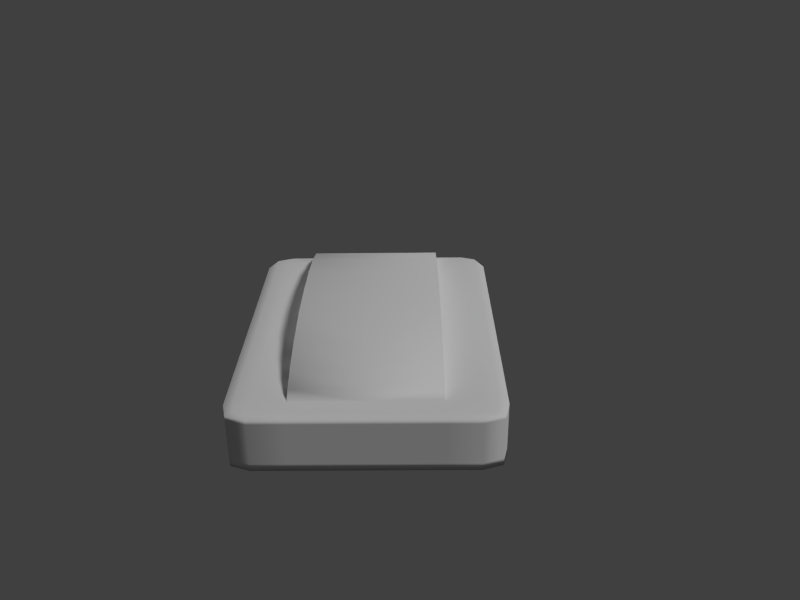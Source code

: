 # Source: car.blend  (saved by Blender 2.70.0; exported with 4.5.12 LTS)
import bpy
from mathutils import Matrix  # noqa: F401  (used for matrix-valued properties, if any)

bpy.ops.wm.read_factory_settings(use_empty=True)
scene = bpy.context.scene
scene.name = 'Scene'

# ---- collections
col_collection_1 = bpy.data.collections.new('Collection 1'); scene.collection.children.link(col_collection_1)
col_collection_2 = bpy.data.collections.new('Collection 2'); scene.collection.children.link(col_collection_2)
col_collection_3 = bpy.data.collections.new('Collection 3'); scene.collection.children.link(col_collection_3)
col_collection_3.hide_render = True
col_collection_3.hide_viewport = True

# ---- materials (node trees are filled in below, after node groups)
mat_material = bpy.data.materials.new('Material')
mat_material.alpha_threshold = 0.0
mat_material.use_transparent_shadow = False
mat_material.preview_render_type = 'FLAT'
mat_material.specular_color = (0.3672, 0.3637, 0.3672)
mat_material.roughness = 0.5
mat_material.specular_intensity = 0.206

# ---- material node trees

# ---- world
world_world = bpy.data.worlds.new('World'); scene.world = world_world
world_world.color = (0.05088, 0.05088, 0.05088)
world_world.use_sun_shadow = False
world_world.sun_shadow_jitter_overblur = 0.0
world_world.cycles.sampling_method = 'MANUAL'
world_world.cycles.sample_map_resolution = 256

# ---- cameras
cam_camera = bpy.data.cameras.new('Camera')
cam_camera.clip_end = 100.0
cam_camera.lens = 35.0
cam_camera.sensor_width = 32.0
cam_camera.sensor_height = 18.0
cam_camera.ortho_scale = 7.314
cam_camera.dof.focus_distance = 0.0
cam_camera.dof.aperture_fstop = 128.0

# ---- lights
light_lamp_002 = bpy.data.lights.new('Lamp.002', 'SUN')
light_lamp_002.transmission_factor = 0.0
light_lamp_002.cutoff_distance = 30.0
light_lamp_002.angle = 0.1993
light_lamp_002.energy = 1.0
light_lamp_002.shadow_buffer_clip_start = 1.001
light_lamp_002.shadow_soft_size = 0.1
light_lamp_002.shadow_cascade_max_distance = 1000.0
light_lamp_002.cycles.use_multiple_importance_sampling = False
light_lamp_001 = bpy.data.lights.new('Lamp.001', 'POINT')
light_lamp_001.transmission_factor = 0.0
light_lamp_001.cutoff_distance = 30.0
light_lamp_001.energy = 100.0
light_lamp_001.shadow_buffer_clip_start = 1.001
light_lamp_001.shadow_soft_size = 0.1
light_lamp_001.shadow_maximum_resolution = 0.006
light_lamp_001.use_absolute_resolution = True
light_lamp_001.cycles.use_multiple_importance_sampling = False
light_lamp = bpy.data.lights.new('Lamp', 'SUN')
light_lamp.transmission_factor = 0.0
light_lamp.cutoff_distance = 30.0
light_lamp.angle = 0.1993
light_lamp.energy = 0.44
light_lamp.shadow_buffer_clip_start = 1.001
light_lamp.shadow_soft_size = 0.1
light_lamp.shadow_cascade_max_distance = 1000.0
light_lamp.cycles.use_multiple_importance_sampling = False

# ---- meshes
me_cube_006 = bpy.data.meshes.new('Cube.006')
me_cube_006.from_pydata([(-0.8136, 0.9524, -1.0), (-1.0, 0.8799, -1.0), (-0.9264, 0.9262, -1.0), (-1.0, -0.8805, -1.0), (-0.8136, -1.0, -1.0), (-0.965, -0.965, -1.0), (-1.0, 0.5108, 0.8805), (-0.8136, 0.5977, 1.0), (-0.9264, 0.5787, 0.9739), (-0.8136, -0.8805, 1.0), (-0.8136, -1.0, 0.8805), (-1.0, -0.8805, 0.8805), (-0.8136, -0.965, 0.965), (-0.9148, -0.9534, 0.9534), (-0.965, -0.965, 0.8805), (-0.9264, -0.8805, 0.9739), (-0.8136, 0.973, -0.7299), (-1.0, 0.8544, -0.7448), (-0.9264, 0.9471, -0.7332), (-1.0, 0.7482, -0.04118), (-0.8136, 0.8658, -0.02001), (-0.9264, 0.8402, -0.02463), (-1.0, 0.6422, 0.4655), (-0.8136, 0.758, 0.4957), (-0.9264, 0.7327, 0.4891), (-0.8136, 0.6672, 0.7855), (-1.0, 0.5533, 0.7492), (-0.9264, 0.6423, 0.7776), (-0.5528, -0.8805, 1.0), (-0.5528, 0.6672, 0.7855), (-0.5528, 0.758, 0.4957), (-0.5528, 0.5977, 1.0), (-0.5528, 0.8658, -0.02), (-0.4068, -0.8805, 1.0), (-0.5528, -0.5747, 1.785), (-0.5528, -0.7378, 1.502), (-0.5528, -0.8339, 1.232), (-0.5528, -0.3534, 2.03), (-0.5528, -0.1292, 2.082), (-0.5528, 0.1213, 2.017), (-0.5528, 0.3309, 1.85), (-0.5528, 0.5057, 1.554), (-0.5528, 0.6454, 1.077), (-0.5528, 0.727, 0.6781), (-0.5528, 0.8559, 0.03638), (-1.0, -0.8805, -0.02944), (-0.8136, -1.0, -0.02944), (-0.965, -0.965, 0.7492), (-0.8136, -1.0, 0.7492), (-1.0, -0.8805, 0.7492), (-0.965, -0.965, 0.4655), (-1.0, -0.8805, 0.4655), (-0.8136, -1.0, 0.4655), (-0.965, -0.965, -0.7448), (-1.0, -0.8805, -0.7448), (-0.8136, -1.0, -0.7448), (-0.965, -0.965, -0.02944), (-0.5537, -0.965, 0.965), (-0.9264, -0.8339, 0.9739), (-0.5528, -0.8339, 1.0), (-0.8136, -0.8339, 1.0), (-1.0, -0.8339, 0.8805), (-1.0, -0.8339, -0.7448), (-1.0, -0.8339, 0.4655), (-1.0, -0.8339, -0.02978), (-1.0, -0.8339, -1.0), (-1.0, -0.8339, 0.7492), (-0.8136, -0.7378, 1.0), (-1.0, -0.7378, -0.7448), (-0.9264, -0.7378, 0.9739), (-1.0, -0.7378, -1.0), (-0.5528, -0.7378, 1.0), (-1.0, -0.7378, -0.03047), (-1.0, -0.7378, 0.4655), (-1.0, -0.7378, 0.8805), (-1.0, -0.7378, 0.7492), (-0.8136, -0.5747, 1.0), (-1.0, -0.5747, -0.7448), (-0.9264, -0.5747, 0.9739), (-1.0, -0.5747, -1.0), (-0.5528, -0.5747, 1.0), (-1.0, -0.5747, -0.03165), (-1.0, -0.5747, 0.4655), (-1.0, -0.5747, 0.8805), (-1.0, -0.5747, 0.7492), (-0.8136, -0.3534, 1.0), (-1.0, -0.3534, -0.7448), (-0.9264, -0.3534, 0.9739), (-1.0, -0.3534, -1.0), (-0.5528, -0.3534, 1.0), (-1.0, -0.3534, -0.03324), (-1.0, -0.3534, 0.4655), (-1.0, -0.3534, 0.8805), (-1.0, -0.3534, 0.7492), (-0.8136, -0.1292, 1.0), (-1.0, -0.1292, -0.7448), (-0.9264, -0.1292, 0.9739), (-1.0, -0.1292, -1.0), (-0.5528, -0.1292, 1.0), (-1.0, -0.1292, -0.03486), (-1.0, -0.1292, 0.4655), (-1.0, -0.1292, 0.8805), (-1.0, -0.1292, 0.7492), (-0.8136, 0.1213, 1.0), (-1.0, 0.1213, -0.7448), (-0.9264, 0.1213, 0.9739), (-1.0, 0.1213, -1.0), (-0.5528, 0.1213, 1.0), (-1.0, 0.1213, -0.03666), (-1.0, 0.1213, 0.4655), (-1.0, 0.1213, 0.8805), (-1.0, 0.1213, 0.7492), (-0.8136, 0.3309, 1.0), (-1.0, 0.3309, -0.7448), (-0.9264, 0.3309, 0.9739), (-1.0, 0.3309, -1.0), (-0.5528, 0.3309, 1.0), (-1.0, 0.3309, -0.03817), (-1.0, 0.3309, 0.4655), (-1.0, 0.3309, 0.8805), (-1.0, 0.3309, 0.7492), (-0.8136, 0.5057, 1.0), (-1.0, 0.5057, -0.7448), (-0.9264, 0.5057, 0.9739), (-1.0, 0.5057, -1.0), (-0.5528, 0.5057, 1.0), (-1.0, 0.5057, -0.03943), (-1.0, 0.5057, 0.4655), (-1.0, 0.5057, 0.8805), (-1.0, 0.5057, 0.7492), (-0.5528, 0.6454, 0.8526), (-0.5528, 0.727, 0.5947), (-0.5528, 0.758, 0.5237), (-0.5528, 0.8559, 0.02768), (-0.8136, 0.8563, 0.02552), (-0.9264, 0.8297, 0.02552), (-1.0, 0.5057, 0.02552), (-1.0, 0.7342, 0.02552), (-1.0, 0.3309, 0.02552), (-1.0, 0.1213, 0.02552), (-1.0, -0.5747, 0.02552), (-1.0, -0.1292, 0.02552), (-1.0, -0.3534, 0.02552), (-1.0, -0.8805, 0.02551), (-1.0, -0.7378, 0.02551), (-1.0, -0.8339, 0.02551), (-0.965, -0.965, 0.02551), (-0.8136, -1.0, 0.02551), (-0.5528, 0.6672, 0.9708), (-0.5528, 0.5977, 1.24), (-0.5528, 0.6676, 0.9688), (-0.5528, 0.5994, 1.234), (-0.5528, 0.9524, -1.0), (-0.5528, 0.973, -0.7299), (-0.5537, -1.0, 0.0265), (-0.5537, -1.0, -0.03913), (-0.5537, -1.0, -0.7448), (-0.5537, -1.0, 0.7492), (-0.5537, -1.0, 0.8805), (-0.5537, -1.0, 0.4655), (-0.5537, -1.0, -1.0), (-0.8136, 0.6457, 0.8519), (-0.9264, 0.7003, 0.5927), (-1.0, 0.6118, 0.5625), (-0.8136, 0.7243, 0.6034), (0.8136, 0.9524, -1.0), (1.0, 0.8799, -1.0), (0.9264, 0.9262, -1.0), (1.0, -0.8805, -1.0), (0.8136, -1.0, -1.0), (0.965, -0.965, -1.0), (1.0, 0.5108, 0.8805), (0.8136, 0.5977, 1.0), (0.9264, 0.5787, 0.9739), (0.8136, -0.8805, 1.0), (0.8136, -1.0, 0.8805), (1.0, -0.8805, 0.8805), (0.8136, -0.965, 0.965), (0.9148, -0.9534, 0.9534), (0.965, -0.965, 0.8805), (0.9264, -0.8805, 0.9739), (0.8136, 0.973, -0.7299), (1.0, 0.8544, -0.7448), (0.9264, 0.9471, -0.7332), (1.0, 0.7482, -0.04118), (0.8136, 0.8658, -0.02001), (0.9264, 0.8402, -0.02463), (1.0, 0.6422, 0.4655), (0.8136, 0.758, 0.4957), (0.9264, 0.7327, 0.4891), (0.8136, 0.6672, 0.7855), (1.0, 0.5533, 0.7492), (0.9264, 0.6423, 0.7776), (0.5528, -0.8805, 1.0), (0.5528, 0.6672, 0.7855), (0.5528, 0.758, 0.4957), (0.5528, 0.5977, 1.0), (0.5528, 0.8658, -0.02), (0.4068, -0.8805, 1.0), (0.5528, -0.5747, 1.785), (0.5528, -0.7378, 1.502), (0.5528, -0.8339, 1.232), (0.5528, -0.3534, 2.03), (0.5528, -0.1292, 2.082), (0.5528, 0.1213, 2.017), (0.5528, 0.3309, 1.85), (0.5528, 0.5057, 1.554), (0.5528, 0.6454, 1.077), (0.5528, 0.727, 0.6781), (0.5528, 0.8559, 0.03638), (1.0, -0.8805, -0.02944), (0.8136, -1.0, -0.02944), (0.965, -0.965, 0.7492), (0.8136, -1.0, 0.7492), (1.0, -0.8805, 0.7492), (0.965, -0.965, 0.4655), (1.0, -0.8805, 0.4655), (0.8136, -1.0, 0.4655), (0.965, -0.965, -0.7448), (1.0, -0.8805, -0.7448), (0.8136, -1.0, -0.7448), (0.965, -0.965, -0.02944), (0.5537, -0.965, 0.965), (0.9264, -0.8339, 0.9739), (0.5528, -0.8339, 1.0), (0.8136, -0.8339, 1.0), (1.0, -0.8339, 0.8805), (1.0, -0.8339, -0.7448), (1.0, -0.8339, 0.4655), (1.0, -0.8339, -0.02978), (1.0, -0.8339, -1.0), (1.0, -0.8339, 0.7492), (0.8136, -0.7378, 1.0), (1.0, -0.7378, -0.7448), (0.9264, -0.7378, 0.9739), (1.0, -0.7378, -1.0), (0.5528, -0.7378, 1.0), (1.0, -0.7378, -0.03047), (1.0, -0.7378, 0.4655), (1.0, -0.7378, 0.8805), (1.0, -0.7378, 0.7492), (0.8136, -0.5747, 1.0), (1.0, -0.5747, -0.7448), (0.9264, -0.5747, 0.9739), (1.0, -0.5747, -1.0), (0.5528, -0.5747, 1.0), (1.0, -0.5747, -0.03165), (1.0, -0.5747, 0.4655), (1.0, -0.5747, 0.8805), (1.0, -0.5747, 0.7492), (0.8136, -0.3534, 1.0), (1.0, -0.3534, -0.7448), (0.9264, -0.3534, 0.9739), (1.0, -0.3534, -1.0), (0.5528, -0.3534, 1.0), (1.0, -0.3534, -0.03324), (1.0, -0.3534, 0.4655), (1.0, -0.3534, 0.8805), (1.0, -0.3534, 0.7492), (0.8136, -0.1292, 1.0), (1.0, -0.1292, -0.7448), (0.9264, -0.1292, 0.9739), (1.0, -0.1292, -1.0), (0.5528, -0.1292, 1.0), (1.0, -0.1292, -0.03486), (1.0, -0.1292, 0.4655), (1.0, -0.1292, 0.8805), (1.0, -0.1292, 0.7492), (0.8136, 0.1213, 1.0), (1.0, 0.1213, -0.7448), (0.9264, 0.1213, 0.9739), (1.0, 0.1213, -1.0), (0.5528, 0.1213, 1.0), (1.0, 0.1213, -0.03666), (1.0, 0.1213, 0.4655), (1.0, 0.1213, 0.8805), (1.0, 0.1213, 0.7492), (0.8136, 0.3309, 1.0), (1.0, 0.3309, -0.7448), (0.9264, 0.3309, 0.9739), (1.0, 0.3309, -1.0), (0.5528, 0.3309, 1.0), (1.0, 0.3309, -0.03817), (1.0, 0.3309, 0.4655), (1.0, 0.3309, 0.8805), (1.0, 0.3309, 0.7492), (0.8136, 0.5057, 1.0), (1.0, 0.5057, -0.7448), (0.9264, 0.5057, 0.9739), (1.0, 0.5057, -1.0), (0.5528, 0.5057, 1.0), (1.0, 0.5057, -0.03943), (1.0, 0.5057, 0.4655), (1.0, 0.5057, 0.8805), (1.0, 0.5057, 0.7492), (0.5528, 0.6454, 0.8526), (0.5528, 0.727, 0.5947), (0.5528, 0.758, 0.5237), (0.5528, 0.8559, 0.02768), (0.8136, 0.8563, 0.02552), (0.9264, 0.8297, 0.02552), (1.0, 0.5057, 0.02552), (1.0, 0.7342, 0.02552), (1.0, 0.3309, 0.02552), (1.0, 0.1213, 0.02552), (1.0, -0.5747, 0.02552), (1.0, -0.1292, 0.02552), (1.0, -0.3534, 0.02552), (1.0, -0.8805, 0.02551), (1.0, -0.7378, 0.02551), (1.0, -0.8339, 0.02551), (0.965, -0.965, 0.02551), (0.8136, -1.0, 0.02551), (0.5528, 0.6672, 0.9708), (0.5528, 0.5977, 1.24), (0.5528, 0.6676, 0.9688), (0.5528, 0.5994, 1.234), (0.5528, 0.9524, -1.0), (0.5528, 0.973, -0.7299), (0.0, 0.9524, -1.0), (0.0, -1.0, -1.0), (0.0, 0.973, -0.7299), (0.0, 0.8658, -0.02), (0.0, -1.0, 0.8805), (0.0, -0.8805, 1.0), (0.0, -0.965, 0.965), (0.0, -0.8805, 1.0), (0.0, -0.5747, 1.785), (0.0, -0.7378, 1.502), (0.0, -0.8339, 1.232), (0.0, -0.3534, 2.03), (0.0, -0.1292, 2.082), (0.0, 0.1213, 2.017), (0.0, 0.3309, 1.85), (0.0, 0.5057, 1.554), (0.0, 0.6454, 1.077), (0.0, 0.727, 0.6781), (0.0, 0.8559, 0.03638), (0.0, -1.0, -0.05976), (0.0, -1.0, 0.7492), (0.0, -1.0, 0.4655), (0.0, -1.0, -0.7448), (0.0, -1.0, 0.02861), (0.0, 0.758, 0.5239), (0.0, 0.6676, 0.9688), (0.0, 0.5994, 1.234), (0.5537, -1.0, 0.0265), (0.5537, -1.0, -0.03913), (0.5537, -1.0, -0.7448), (0.5537, -1.0, 0.7492), (0.5537, -1.0, 0.8805), (0.5537, -1.0, 0.4655), (0.5537, -1.0, -1.0), (0.8136, 0.6457, 0.8519), (0.9264, 0.7003, 0.5927), (1.0, 0.6118, 0.5625), (0.8136, 0.7243, 0.6034), (-0.8578, -0.9055, 0.9695), (0.8578, -0.9055, 0.9695), (-0.5528, -0.8805, 0.03726), (-0.4068, -0.8805, 0.03726), (0.5528, -0.8805, 0.03726), (0.4068, -0.8805, 0.03726), (6.026e-15, -0.8805, 0.03726)], [(326, 324)], [(4, 160, 156, 55), (153, 321, 319, 152), (32, 322, 321, 153), (161, 130, 29, 25), (1, 124, 122, 17), (134, 133, 32, 20), (7, 121, 125, 31), (164, 131, 30, 23), (9, 15, 357, 12), (10, 12, 13, 14), (11, 14, 13, 15), (25, 27, 8, 161), (27, 26, 6, 8), (3, 5, 53, 54), (5, 4, 55, 53), (7, 8, 123, 121), (8, 6, 128, 123), (158, 57, 12, 10), (57, 28, 9, 12), (17, 18, 2, 1), (18, 16, 0, 2), (19, 21, 18, 17), (21, 20, 16, 18), (137, 135, 21, 19), (135, 134, 20, 21), (163, 162, 24, 22), (162, 164, 23, 24), (0, 152, 319, 320, 160, 4, 5, 3, 65, 70, 79, 88, 97, 106, 115, 124, 1, 2), (328, 327, 34, 35), (329, 328, 35, 36), (324, 329, 36, 28), (327, 330, 37, 34), (330, 331, 38, 37), (331, 332, 39, 38), (332, 333, 40, 39), (333, 334, 41, 40), (334, 345, 151, 149, 41), (335, 344, 150, 148, 42), (336, 343, 132, 43), (337, 322, 32, 44), (131, 43, 132, 30), (19, 126, 136, 137), (55, 156, 155, 46), (49, 47, 14, 11), (26, 129, 128, 6), (47, 48, 10, 14), (51, 50, 47, 49), (22, 127, 163), (50, 52, 48, 47), (54, 53, 56, 45), (52, 159, 157, 48), (17, 122, 126, 19), (45, 56, 146, 143), (48, 157, 158, 10), (46, 155, 154, 147), (53, 55, 46, 56), (56, 46, 147, 146), (325, 324, 28, 57), (60, 58, 15, 9), (58, 61, 11, 15), (59, 28, 36), (60, 9, 28, 59), (63, 51, 49, 66), (66, 49, 11, 61), (62, 54, 45, 64), (64, 45, 143, 145), (65, 3, 54, 62), (73, 63, 66, 75), (75, 66, 61, 74), (68, 62, 64, 72), (69, 74, 61, 58), (71, 59, 36, 35), (67, 60, 59, 71), (67, 69, 58, 60), (72, 64, 145, 144), (70, 65, 62, 68), (82, 73, 75, 84), (84, 75, 74, 83), (77, 68, 72, 81), (78, 83, 74, 69), (80, 71, 35, 34), (76, 67, 71, 80), (76, 78, 69, 67), (81, 72, 144, 140), (79, 70, 68, 77), (91, 82, 84, 93), (93, 84, 83, 92), (86, 77, 81, 90), (87, 92, 83, 78), (89, 80, 34, 37), (85, 76, 80, 89), (85, 87, 78, 76), (90, 81, 140, 142), (88, 79, 77, 86), (100, 91, 93, 102), (102, 93, 92, 101), (95, 86, 90, 99), (96, 101, 92, 87), (98, 89, 37, 38), (94, 85, 89, 98), (94, 96, 87, 85), (99, 90, 142, 141), (97, 88, 86, 95), (109, 100, 102, 111), (111, 102, 101, 110), (104, 95, 99, 108), (105, 110, 101, 96), (107, 98, 38, 39), (103, 94, 98, 107), (103, 105, 96, 94), (108, 99, 141, 139), (106, 97, 95, 104), (118, 109, 111, 120), (120, 111, 110, 119), (113, 104, 108, 117), (114, 119, 110, 105), (116, 107, 39, 40), (112, 103, 107, 116), (112, 114, 105, 103), (117, 108, 139, 138), (115, 106, 104, 113), (127, 118, 120, 129), (129, 120, 119, 128), (122, 113, 117, 126), (123, 128, 119, 114), (125, 116, 40, 41), (121, 112, 116, 125), (121, 123, 114, 112), (126, 117, 138, 136), (124, 115, 113, 122), (31, 125, 41, 149), (130, 42, 148, 29), (133, 44, 32), (30, 132, 44, 133), (24, 23, 134, 135), (23, 30, 133, 134), (22, 24, 135, 137), (137, 136, 127, 22), (138, 139, 109, 118), (136, 138, 118, 127), (142, 140, 82, 91), (139, 141, 100, 109), (141, 142, 91, 100), (144, 145, 63, 73), (145, 143, 51, 63), (140, 144, 73, 82), (143, 146, 50, 51), (146, 147, 52, 50), (147, 154, 159, 52), (29, 148, 150, 43, 131), (130, 31, 149, 151, 42), (343, 337, 44, 132), (344, 336, 43, 150), (345, 335, 42, 151), (20, 32, 153, 16), (16, 153, 152, 0), (323, 325, 57, 158), (156, 341, 338, 155), (154, 342, 340, 159), (157, 339, 323, 158), (159, 340, 339, 157), (155, 338, 342, 154), (160, 320, 341, 156), (161, 8, 7), (7, 31, 130, 161), (26, 27, 162, 163), (27, 25, 164, 162), (127, 129, 26, 163), (25, 29, 131, 164), (169, 220, 348, 352), (318, 317, 319, 321), (197, 318, 321, 322), (353, 190, 194, 295), (166, 182, 287, 289), (299, 185, 197, 298), (172, 196, 290, 286), (356, 188, 195, 296), (174, 177, 358, 180), (175, 179, 178, 177), (176, 180, 178, 179), (190, 353, 173, 192), (192, 173, 171, 191), (168, 219, 218, 170), (170, 218, 220, 169), (172, 286, 288, 173), (173, 288, 293, 171), (350, 175, 177, 222), (222, 177, 174, 193), (182, 166, 167, 183), (183, 167, 165, 181), (184, 182, 183, 186), (186, 183, 181, 185), (302, 184, 186, 300), (300, 186, 185, 299), (355, 187, 189, 354), (354, 189, 188, 356), (165, 167, 166, 289, 280, 271, 262, 253, 244, 235, 230, 168, 170, 169, 352, 320, 319, 317), (328, 200, 199, 327), (329, 201, 200, 328), (324, 193, 201, 329), (327, 199, 202, 330), (330, 202, 203, 331), (331, 203, 204, 332), (332, 204, 205, 333), (333, 205, 206, 334), (334, 206, 314, 316, 345), (335, 207, 313, 315, 344), (336, 208, 297, 343), (337, 209, 197, 322), (296, 195, 297, 208), (184, 302, 301, 291), (220, 211, 347, 348), (214, 176, 179, 212), (191, 171, 293, 294), (212, 179, 175, 213), (216, 214, 212, 215), (187, 355, 292), (215, 212, 213, 217), (219, 210, 221, 218), (217, 213, 349, 351), (182, 184, 291, 287), (210, 308, 311, 221), (213, 175, 350, 349), (211, 312, 346, 347), (218, 221, 211, 220), (221, 311, 312, 211), (325, 222, 193, 324), (225, 174, 180, 223), (223, 180, 176, 226), (224, 201, 193), (225, 224, 193, 174), (228, 231, 214, 216), (231, 226, 176, 214), (227, 229, 210, 219), (229, 310, 308, 210), (230, 227, 219, 168), (238, 240, 231, 228), (240, 239, 226, 231), (233, 237, 229, 227), (234, 223, 226, 239), (236, 200, 201, 224), (232, 236, 224, 225), (232, 225, 223, 234), (237, 309, 310, 229), (235, 233, 227, 230), (247, 249, 240, 238), (249, 248, 239, 240), (242, 246, 237, 233), (243, 234, 239, 248), (245, 199, 200, 236), (241, 245, 236, 232), (241, 232, 234, 243), (246, 305, 309, 237), (244, 242, 233, 235), (256, 258, 249, 247), (258, 257, 248, 249), (251, 255, 246, 242), (252, 243, 248, 257), (254, 202, 199, 245), (250, 254, 245, 241), (250, 241, 243, 252), (255, 307, 305, 246), (253, 251, 242, 244), (265, 267, 258, 256), (267, 266, 257, 258), (260, 264, 255, 251), (261, 252, 257, 266), (263, 203, 202, 254), (259, 263, 254, 250), (259, 250, 252, 261), (264, 306, 307, 255), (262, 260, 251, 253), (274, 276, 267, 265), (276, 275, 266, 267), (269, 273, 264, 260), (270, 261, 266, 275), (272, 204, 203, 263), (268, 272, 263, 259), (268, 259, 261, 270), (273, 304, 306, 264), (271, 269, 260, 262), (283, 285, 276, 274), (285, 284, 275, 276), (278, 282, 273, 269), (279, 270, 275, 284), (281, 205, 204, 272), (277, 281, 272, 268), (277, 268, 270, 279), (282, 303, 304, 273), (280, 278, 269, 271), (292, 294, 285, 283), (294, 293, 284, 285), (287, 291, 282, 278), (288, 279, 284, 293), (290, 206, 205, 281), (286, 290, 281, 277), (286, 277, 279, 288), (291, 301, 303, 282), (289, 287, 278, 280), (196, 314, 206, 290), (295, 194, 313, 207), (298, 197, 209), (195, 298, 209, 297), (189, 300, 299, 188), (188, 299, 298, 195), (187, 302, 300, 189), (302, 187, 292, 301), (303, 283, 274, 304), (301, 292, 283, 303), (307, 256, 247, 305), (304, 274, 265, 306), (306, 265, 256, 307), (309, 238, 228, 310), (310, 228, 216, 308), (305, 247, 238, 309), (308, 216, 215, 311), (311, 215, 217, 312), (312, 217, 351, 346), (194, 296, 208, 315, 313), (295, 207, 316, 314, 196), (343, 297, 209, 337), (344, 315, 208, 336), (345, 316, 207, 335), (185, 181, 318, 197), (181, 165, 317, 318), (323, 350, 222, 325), (348, 347, 338, 341), (346, 351, 340, 342), (349, 350, 323, 339), (351, 349, 339, 340), (347, 346, 342, 338), (352, 348, 341, 320), (353, 172, 173), (172, 353, 295, 196), (191, 355, 354, 192), (192, 354, 356, 190), (292, 355, 191, 294), (190, 356, 296, 194), (15, 13, 357), (178, 180, 358), (177, 178, 358), (13, 12, 357), (193, 198, 362, 361), (324, 193, 361, 363), (28, 33, 360, 359), (28, 324, 363, 359), (361, 197, 32, 359), (131, 29, 130, 31, 125, 116, 107, 98, 89, 80, 71, 59, 28, 359, 32, 133, 30), (194, 296, 195, 298, 197, 361, 193, 224, 236, 245, 254, 263, 272, 281, 290, 196, 295)])
me_cube_006.polygons.foreach_set('use_smooth', [1, 1, 1, 1, 1, 1, 1, 1, 1, 1, 1, 1, 1, 1, 1, 1, 1, 1, 1, 1, 1, 1, 1, 1, 1, 1, 1, 1, 1, 1, 1, 1, 1, 1, 1, 1, 1, 1, 1, 1, 1, 1, 1, 1, 1, 1, 1, 1, 1, 1, 1, 1, 1, 1, 1, 1, 1, 1, 1, 1, 1, 1, 1, 1, 1, 1, 1, 1, 1, 1, 1, 1, 1, 1, 1, 1, 1, 1, 1, 1, 1, 1, 1, 1, 1, 1, 1, 1, 1, 1, 1, 1, 1, 1, 1, 1, 1, 1, 1, 1, 1, 1, 1, 1, 1, 1, 1, 1, 1, 1, 1, 1, 1, 1, 1, 1, 1, 1, 1, 1, 1, 1, 1, 1, 1, 1, 1, 1, 1, 1, 1, 1, 1, 1, 1, 1, 1, 1, 1, 1, 1, 1, 1, 1, 1, 1, 1, 1, 1, 1, 1, 1, 1, 1, 1, 1, 1, 1, 1, 1, 1, 1, 1, 1, 1, 1, 1, 1, 1, 1, 1, 1, 1, 1, 1, 1, 1, 1, 1, 1, 1, 1, 1, 1, 1, 1, 1, 1, 1, 1, 1, 1, 1, 1, 1, 1, 1, 1, 1, 1, 1, 1, 1, 1, 1, 1, 1, 1, 1, 1, 1, 1, 1, 1, 1, 1, 1, 1, 1, 1, 1, 1, 1, 1, 1, 1, 1, 1, 1, 1, 1, 1, 1, 1, 1, 1, 1, 1, 1, 1, 1, 1, 1, 1, 1, 1, 1, 1, 1, 1, 1, 1, 1, 1, 1, 1, 1, 1, 1, 1, 1, 1, 1, 1, 1, 1, 1, 1, 1, 1, 1, 1, 1, 1, 1, 1, 1, 1, 1, 1, 1, 1, 1, 1, 1, 1, 1, 1, 1, 1, 1, 1, 1, 1, 1, 1, 1, 1, 1, 1, 1, 1, 1, 1, 1, 1, 1, 1, 1, 1, 1, 1, 1, 1, 1, 1, 1, 1, 1, 1, 1, 1, 1, 1, 1, 1, 1, 1, 1, 1, 1, 1, 1, 1, 1, 1, 1, 1, 1, 1, 1, 1, 0, 1, 0, 1, 0, 0, 0])
_uv = me_cube_006.uv_layers.new(name='UVMap')
_uv.uv.foreach_set('vector', [0.5901, 0.05398, 0.6297, 0.05398, 0.6297, 0.09279, 0.5901, 0.09279, 0.742, 0.2991, 0.8405, 0.3055, 0.844, 0.2567, 0.7442, 0.2504, 0.7322, 0.4263, 0.8312, 0.4336, 0.8405, 0.3055, 0.742, 0.2991, 0.7623, 0.7446, 0.7948, 0.8078, 0.8124, 0.7986, 0.7778, 0.7336, 0.6601, 0.2478, 0.5927, 0.2495, 0.5944, 0.2951, 0.6558, 0.2931, 0.1044, 0.4887, 0.1851, 0.4891, 0.1851, 0.4741, 0.1043, 0.4743, 0.7329, 0.7645, 0.713, 0.7693, 0.7295, 0.8319, 0.7531, 0.8251, 0.1047, 0.6715, 0.1852, 0.6691, 0.1853, 0.637, 0.1049, 0.6368, 0.3521, 0.7828, 0.3514, 0.7514, 0.3431, 0.7695, 0.3273, 0.7823, 0.2809, 0.7354, 0.2846, 0.7479, 0.2966, 0.7424, 0.3006, 0.7327, 0.3119, 0.7347, 0.3006, 0.7327, 0.2966, 0.7424, 0.3042, 0.7488, 0.7778, 0.7336, 0.7558, 0.7076, 0.724, 0.7439, 0.7623, 0.7446, 0.7558, 0.7076, 0.7274, 0.6915, 0.7118, 0.7195, 0.724, 0.7439, 0.3136, 0.4721, 0.3008, 0.4721, 0.3008, 0.5078, 0.3136, 0.5078, 0.3008, 0.4721, 0.2791, 0.4721, 0.2791, 0.5079, 0.3008, 0.5078, 0.7329, 0.7645, 0.724, 0.7439, 0.7097, 0.7447, 0.713, 0.7693, 0.724, 0.7439, 0.7118, 0.7195, 0.7107, 0.7194, 0.7097, 0.7447, 0.3023, 0.8532, 0.3272, 0.8532, 0.3273, 0.7823, 0.3024, 0.7823, 0.3272, 0.8532, 0.3523, 0.8535, 0.3521, 0.7828, 0.3273, 0.7823, 0.6558, 0.2931, 0.6763, 0.2954, 0.6757, 0.2485, 0.6601, 0.2478, 0.6763, 0.2954, 0.6963, 0.2967, 0.6968, 0.2488, 0.6757, 0.2485, 0.6438, 0.4182, 0.6652, 0.4206, 0.6763, 0.2954, 0.6558, 0.2931, 0.6652, 0.4206, 0.6857, 0.4225, 0.6963, 0.2967, 0.6763, 0.2954, 0.7947, 0.5028, 0.8274, 0.5068, 0.8313, 0.4934, 0.7999, 0.4849, 0.06855, 0.4905, 0.1044, 0.4887, 0.1043, 0.4743, 0.06849, 0.4746, 0.7492, 0.6449, 0.779, 0.6587, 0.7906, 0.6308, 0.76, 0.6197, 0.06891, 0.6703, 0.1047, 0.6715, 0.1049, 0.6368, 0.06925, 0.6367, 0.3923, 0.1787, 0.3923, 0.162, 0.3923, 0.1266, 0.2672, 0.1266, 0.2672, 0.1621, 0.2672, 0.1788, 0.2694, 0.1883, 0.2748, 0.1906, 0.2777, 0.1906, 0.2838, 0.1906, 0.2941, 0.1906, 0.3082, 0.1906, 0.3223, 0.1906, 0.3382, 0.1907, 0.3515, 0.1907, 0.3637, 0.1907, 0.3877, 0.1907, 0.3906, 0.1859, 0.07447, 0.09456, 0.07502, 0.1209, 0.1099, 0.128, 0.1214, 0.1067, 0.07383, 0.06347, 0.07447, 0.09456, 0.1214, 0.1067, 0.1378, 0.08148, 0.07314, 0.03019, 0.07383, 0.06347, 0.1378, 0.08148, 0.1582, 0.05323, 0.07502, 0.1209, 0.07545, 0.1416, 0.1033, 0.1444, 0.1099, 0.128, 0.07545, 0.1416, 0.07572, 0.1548, 0.1025, 0.1553, 0.1033, 0.1444, 0.07572, 0.1548, 0.07602, 0.1694, 0.1042, 0.1674, 0.1025, 0.1553, 0.07602, 0.1694, 0.07636, 0.1857, 0.1082, 0.1808, 0.1042, 0.1674, 0.07636, 0.1857, 0.0769, 0.2118, 0.1186, 0.2001, 0.1082, 0.1808, 0.0769, 0.2118, 0.07751, 0.2416, 0.1358, 0.2276, 0.1345, 0.2253, 0.1186, 0.2001, 0.0779, 0.2603, 0.07819, 0.2743, 0.1511, 0.2611, 0.1507, 0.2597, 0.1457, 0.2452, 0.07904, 0.3152, 0.07955, 0.3398, 0.1704, 0.3283, 0.164, 0.3026, 0.08118, 0.4189, 0.08142, 0.4306, 0.1893, 0.4074, 0.185, 0.3946, 0.17, 0.3148, 0.164, 0.3026, 0.1704, 0.3283, 0.1726, 0.3332, 0.7999, 0.4849, 0.7337, 0.4803, 0.7324, 0.498, 0.7947, 0.5028, 0.5901, 0.09279, 0.6297, 0.09279, 0.6297, 0.2001, 0.5901, 0.2016, 0.3134, 0.7168, 0.3008, 0.7163, 0.3006, 0.7327, 0.3119, 0.7347, 0.7274, 0.6915, 0.7155, 0.6897, 0.7107, 0.7194, 0.7118, 0.7195, 0.3008, 0.7163, 0.2795, 0.717, 0.2809, 0.7354, 0.3006, 0.7327, 0.3137, 0.6772, 0.3009, 0.6772, 0.3008, 0.7163, 0.3134, 0.7168, 0.76, 0.6197, 0.7235, 0.6163, 0.7492, 0.6449, 0.3009, 0.6772, 0.2792, 0.6772, 0.2795, 0.717, 0.3008, 0.7163, 0.3136, 0.5078, 0.3008, 0.5078, 0.3009, 0.6079, 0.3137, 0.6079, 0.189, 0.7821, 0.1889, 0.8531, 0.2664, 0.8532, 0.2665, 0.7822, 0.6558, 0.2931, 0.5944, 0.2951, 0.6005, 0.4207, 0.6438, 0.4182, 0.3137, 0.6079, 0.3009, 0.6079, 0.3009, 0.6156, 0.3137, 0.6156, 0.2665, 0.7822, 0.2664, 0.8532, 0.3023, 0.8532, 0.3024, 0.7823, 0.05369, 0.7818, 0.05093, 0.8529, 0.06887, 0.8529, 0.06871, 0.7819, 0.3008, 0.5078, 0.2791, 0.5079, 0.2791, 0.608, 0.3009, 0.6079, 0.3009, 0.6079, 0.2791, 0.608, 0.2791, 0.6156, 0.3009, 0.6156, 0.3271, 0.951, 0.3521, 0.951, 0.3523, 0.8535, 0.3272, 0.8532, 0.3647, 0.7826, 0.3642, 0.7512, 0.3514, 0.7514, 0.3521, 0.7828, 0.3642, 0.7512, 0.3639, 0.7187, 0.3511, 0.7188, 0.3514, 0.7514, 0.1633, 0.05889, 0.1582, 0.05323, 0.1378, 0.08148, 0.3647, 0.7826, 0.3521, 0.7828, 0.3523, 0.8535, 0.3651, 0.8534, 0.3641, 0.6051, 0.3513, 0.605, 0.351, 0.6828, 0.3638, 0.6828, 0.3638, 0.6828, 0.351, 0.6828, 0.3511, 0.7188, 0.3639, 0.7187, 0.355, 0.3062, 0.3467, 0.3066, 0.3529, 0.4345, 0.3612, 0.4341, 0.3659, 0.4692, 0.3531, 0.4691, 0.3529, 0.4842, 0.3657, 0.4844, 0.3528, 0.2606, 0.3445, 0.261, 0.3467, 0.3066, 0.355, 0.3062, 0.3904, 0.6053, 0.3641, 0.6051, 0.3638, 0.6828, 0.39, 0.6828, 0.39, 0.6828, 0.3638, 0.6828, 0.3639, 0.7187, 0.3901, 0.7186, 0.3722, 0.3054, 0.355, 0.3062, 0.3612, 0.4341, 0.3784, 0.4331, 0.3903, 0.7509, 0.3901, 0.7186, 0.3639, 0.7187, 0.3642, 0.7512, 0.1734, 0.07191, 0.1633, 0.05889, 0.1378, 0.08148, 0.1214, 0.1067, 0.3907, 0.7824, 0.3647, 0.7826, 0.3651, 0.8534, 0.3913, 0.8532, 0.3907, 0.7824, 0.3903, 0.7509, 0.3642, 0.7512, 0.3647, 0.7826, 0.3923, 0.4693, 0.3659, 0.4692, 0.3657, 0.4844, 0.3921, 0.4847, 0.37, 0.2597, 0.3528, 0.2606, 0.355, 0.3062, 0.3722, 0.3054, 0.4349, 0.6058, 0.3904, 0.6053, 0.39, 0.6828, 0.4343, 0.6829, 0.4343, 0.6829, 0.39, 0.6828, 0.3901, 0.7186, 0.4344, 0.7184, 0.4014, 0.304, 0.3722, 0.3054, 0.3784, 0.4331, 0.4075, 0.4315, 0.4346, 0.7506, 0.4344, 0.7184, 0.3901, 0.7186, 0.3903, 0.7509, 0.186, 0.09467, 0.1734, 0.07191, 0.1214, 0.1067, 0.1099, 0.128, 0.4349, 0.7819, 0.3907, 0.7824, 0.3913, 0.8532, 0.4358, 0.8528, 0.4349, 0.7819, 0.4346, 0.7506, 0.3903, 0.7509, 0.3907, 0.7824, 0.4371, 0.4697, 0.3923, 0.4693, 0.3921, 0.4847, 0.4369, 0.4854, 0.3992, 0.2583, 0.37, 0.2597, 0.3722, 0.3054, 0.4014, 0.304, 0.4948, 0.6066, 0.4349, 0.6058, 0.4343, 0.6829, 0.494, 0.683, 0.494, 0.683, 0.4343, 0.6829, 0.4344, 0.7184, 0.494, 0.7182, 0.441, 0.3021, 0.4014, 0.304, 0.4075, 0.4315, 0.4471, 0.4293, 0.4942, 0.7501, 0.494, 0.7182, 0.4344, 0.7184, 0.4346, 0.7506, 0.196, 0.1252, 0.186, 0.09467, 0.1099, 0.128, 0.1033, 0.1444, 0.4946, 0.7812, 0.4349, 0.7819, 0.4358, 0.8528, 0.4961, 0.8517, 0.4946, 0.7812, 0.4942, 0.7501, 0.4346, 0.7506, 0.4349, 0.7819, 0.498, 0.4706, 0.4371, 0.4697, 0.4369, 0.4854, 0.4976, 0.4867, 0.4388, 0.2564, 0.3992, 0.2583, 0.4014, 0.304, 0.441, 0.3021, 0.5551, 0.6077, 0.4948, 0.6066, 0.494, 0.683, 0.5537, 0.6833, 0.5537, 0.6833, 0.494, 0.683, 0.494, 0.7182, 0.5536, 0.718, 0.4811, 0.3002, 0.441, 0.3021, 0.4471, 0.4293, 0.4872, 0.4271, 0.5539, 0.7494, 0.5536, 0.718, 0.494, 0.7182, 0.4942, 0.7501, 0.1995, 0.1548, 0.196, 0.1252, 0.1033, 0.1444, 0.1025, 0.1553, 0.5546, 0.78, 0.4946, 0.7812, 0.4961, 0.8517, 0.5572, 0.85, 0.5546, 0.78, 0.5539, 0.7494, 0.4942, 0.7501, 0.4946, 0.7812, 0.5597, 0.472, 0.498, 0.4706, 0.4976, 0.4867, 0.5591, 0.4885, 0.4789, 0.2545, 0.4388, 0.2564, 0.441, 0.3021, 0.4811, 0.3002, 0.6218, 0.6098, 0.5551, 0.6077, 0.5537, 0.6833, 0.619, 0.6841, 0.619, 0.6841, 0.5537, 0.6833, 0.5536, 0.718, 0.6186, 0.7177, 0.5258, 0.2981, 0.4811, 0.3002, 0.4872, 0.4271, 0.5319, 0.4246, 0.619, 0.7481, 0.6186, 0.7177, 0.5536, 0.718, 0.5539, 0.7494, 0.1941, 0.1879, 0.1995, 0.1548, 0.1025, 0.1553, 0.1042, 0.1674, 0.62, 0.7778, 0.5546, 0.78, 0.5572, 0.85, 0.6254, 0.8465, 0.62, 0.7778, 0.619, 0.7481, 0.5539, 0.7494, 0.5546, 0.78, 0.6285, 0.4744, 0.5597, 0.472, 0.5591, 0.4885, 0.6276, 0.4914, 0.5238, 0.2524, 0.4789, 0.2545, 0.4811, 0.3002, 0.5258, 0.2981, 0.6773, 0.6127, 0.6218, 0.6098, 0.619, 0.6841, 0.6721, 0.6857, 0.6721, 0.6857, 0.619, 0.6841, 0.6186, 0.7177, 0.6707, 0.7179, 0.5633, 0.2964, 0.5258, 0.2981, 0.5319, 0.4246, 0.5694, 0.4225, 0.6707, 0.7464, 0.6707, 0.7179, 0.6186, 0.7177, 0.619, 0.7481, 0.1836, 0.2152, 0.1941, 0.1879, 0.1042, 0.1674, 0.1082, 0.1808, 0.6725, 0.7744, 0.62, 0.7778, 0.6254, 0.8465, 0.6824, 0.8407, 0.6725, 0.7744, 0.6707, 0.7464, 0.619, 0.7481, 0.62, 0.7778, 0.6859, 0.4773, 0.6285, 0.4744, 0.6276, 0.4914, 0.6848, 0.4947, 0.5614, 0.2508, 0.5238, 0.2524, 0.5258, 0.2981, 0.5633, 0.2964, 0.7235, 0.6163, 0.6773, 0.6127, 0.6721, 0.6857, 0.7155, 0.6897, 0.7155, 0.6897, 0.6721, 0.6857, 0.6707, 0.7179, 0.7107, 0.7194, 0.5944, 0.2951, 0.5633, 0.2964, 0.5694, 0.4225, 0.6005, 0.4207, 0.7097, 0.7447, 0.7107, 0.7194, 0.6707, 0.7179, 0.6707, 0.7464, 0.1682, 0.2383, 0.1836, 0.2152, 0.1082, 0.1808, 0.1186, 0.2001, 0.713, 0.7693, 0.6725, 0.7744, 0.6824, 0.8407, 0.7295, 0.8319, 0.713, 0.7693, 0.7097, 0.7447, 0.6707, 0.7464, 0.6725, 0.7744, 0.7337, 0.4803, 0.6859, 0.4773, 0.6848, 0.4947, 0.7324, 0.498, 0.5927, 0.2495, 0.5614, 0.2508, 0.5633, 0.2964, 0.5944, 0.2951, 0.1577, 0.2494, 0.1682, 0.2383, 0.1186, 0.2001, 0.1345, 0.2253, 0.1623, 0.2733, 0.1457, 0.2452, 0.1507, 0.2597, 0.1643, 0.2837, 0.1863, 0.3971, 0.185, 0.3946, 0.1893, 0.4074, 0.1726, 0.3332, 0.1704, 0.3283, 0.185, 0.3946, 0.1863, 0.3971, 0.06925, 0.6367, 0.1049, 0.6368, 0.1044, 0.4887, 0.06855, 0.4905, 0.1049, 0.6368, 0.1853, 0.637, 0.1851, 0.4891, 0.1044, 0.4887, 0.76, 0.6197, 0.7906, 0.6308, 0.8274, 0.5068, 0.7947, 0.5028, 0.7947, 0.5028, 0.7324, 0.498, 0.7235, 0.6163, 0.76, 0.6197, 0.6848, 0.4947, 0.6276, 0.4914, 0.6218, 0.6098, 0.6773, 0.6127, 0.7324, 0.498, 0.6848, 0.4947, 0.6773, 0.6127, 0.7235, 0.6163, 0.4976, 0.4867, 0.4369, 0.4854, 0.4349, 0.6058, 0.4948, 0.6066, 0.6276, 0.4914, 0.5591, 0.4885, 0.5551, 0.6077, 0.6218, 0.6098, 0.5591, 0.4885, 0.4976, 0.4867, 0.4948, 0.6066, 0.5551, 0.6077, 0.3921, 0.4847, 0.3657, 0.4844, 0.3641, 0.6051, 0.3904, 0.6053, 0.3657, 0.4844, 0.3529, 0.4842, 0.3513, 0.605, 0.3641, 0.6051, 0.4369, 0.4854, 0.3921, 0.4847, 0.3904, 0.6053, 0.4349, 0.6058, 0.3137, 0.6156, 0.3009, 0.6156, 0.3009, 0.6772, 0.3137, 0.6772, 0.3009, 0.6156, 0.2791, 0.6156, 0.2792, 0.6772, 0.3009, 0.6772, 0.06871, 0.7819, 0.06887, 0.8529, 0.1889, 0.8531, 0.189, 0.7821, 0.1643, 0.2837, 0.1507, 0.2597, 0.1511, 0.2611, 0.164, 0.3026, 0.17, 0.3148, 0.1623, 0.2733, 0.1577, 0.2494, 0.1345, 0.2253, 0.1358, 0.2276, 0.1457, 0.2452, 0.07955, 0.3398, 0.08118, 0.4189, 0.185, 0.3946, 0.1704, 0.3283, 0.07819, 0.2743, 0.07904, 0.3152, 0.164, 0.3026, 0.1511, 0.2611, 0.07751, 0.2416, 0.0779, 0.2603, 0.1457, 0.2452, 0.1358, 0.2276, 0.6857, 0.4225, 0.7322, 0.4263, 0.742, 0.2991, 0.6963, 0.2967, 0.6963, 0.2967, 0.742, 0.2991, 0.7442, 0.2504, 0.6968, 0.2488, 0.3021, 0.951, 0.3271, 0.951, 0.3272, 0.8532, 0.3023, 0.8532, 0.6297, 0.09279, 0.7139, 0.09279, 0.7139, 0.197, 0.6297, 0.2001, 0.06887, 0.8529, 0.06923, 0.9506, 0.1887, 0.9508, 0.1889, 0.8531, 0.2664, 0.8532, 0.2662, 0.9509, 0.3021, 0.951, 0.3023, 0.8532, 0.1889, 0.8531, 0.1887, 0.9508, 0.2662, 0.9509, 0.2664, 0.8532, 0.05093, 0.8529, 0.04507, 0.9506, 0.06923, 0.9506, 0.06887, 0.8529, 0.6297, 0.05398, 0.7139, 0.05398, 0.7139, 0.09279, 0.6297, 0.09279, 0.7623, 0.7446, 0.724, 0.7439, 0.7329, 0.7645, 0.7329, 0.7645, 0.7531, 0.8251, 0.7948, 0.8078, 0.7623, 0.7446, 0.7274, 0.6915, 0.7558, 0.7076, 0.779, 0.6587, 0.7492, 0.6449, 0.06849, 0.7302, 0.1043, 0.7305, 0.1047, 0.6715, 0.06891, 0.6703, 0.7235, 0.6163, 0.7155, 0.6897, 0.7274, 0.6915, 0.7492, 0.6449, 0.1043, 0.7305, 0.1849, 0.7309, 0.1852, 0.6691, 0.1047, 0.6715, 0.8376, 0.05398, 0.8376, 0.09279, 0.798, 0.09279, 0.798, 0.05398, 0.7419, 0.2988, 0.7443, 0.2501, 0.8441, 0.2567, 0.8404, 0.3055, 0.7318, 0.426, 0.7419, 0.2988, 0.8404, 0.3055, 0.8308, 0.4336, 0.7641, 0.7446, 0.7796, 0.7335, 0.8145, 0.7986, 0.7969, 0.8079, 0.6602, 0.2473, 0.6557, 0.2926, 0.5943, 0.2945, 0.5928, 0.2488, 0.1045, 0.4887, 0.1044, 0.4743, 0.1852, 0.474, 0.1852, 0.4891, 0.7347, 0.7646, 0.7551, 0.8253, 0.7314, 0.8322, 0.7147, 0.7695, 0.1048, 0.6715, 0.105, 0.6367, 0.1854, 0.6369, 0.1853, 0.6691, 0.3528, 0.7841, 0.328, 0.7837, 0.3437, 0.7709, 0.352, 0.7526, 0.2809, 0.7357, 0.3006, 0.733, 0.2966, 0.7427, 0.2846, 0.7482, 0.3119, 0.735, 0.3042, 0.7491, 0.2966, 0.7427, 0.3006, 0.733, 0.7796, 0.7335, 0.7641, 0.7446, 0.7257, 0.7439, 0.7575, 0.7075, 0.7575, 0.7075, 0.7257, 0.7439, 0.7134, 0.7196, 0.729, 0.6914, 0.3137, 0.4724, 0.3137, 0.5081, 0.3009, 0.5081, 0.3009, 0.4724, 0.3009, 0.4724, 0.3009, 0.5081, 0.2792, 0.5081, 0.2792, 0.4724, 0.7347, 0.7646, 0.7147, 0.7695, 0.7113, 0.7448, 0.7257, 0.7439, 0.7257, 0.7439, 0.7113, 0.7448, 0.7123, 0.7194, 0.7134, 0.7196, 0.3031, 0.8548, 0.303, 0.7838, 0.328, 0.7837, 0.3281, 0.8547, 0.3281, 0.8547, 0.328, 0.7837, 0.3528, 0.7841, 0.3532, 0.8549, 0.6557, 0.2926, 0.6602, 0.2473, 0.6758, 0.2481, 0.6763, 0.295, 0.6763, 0.295, 0.6758, 0.2481, 0.6969, 0.2484, 0.6963, 0.2963, 0.6435, 0.4177, 0.6557, 0.2926, 0.6763, 0.295, 0.6648, 0.4201, 0.6648, 0.4201, 0.6763, 0.295, 0.6963, 0.2963, 0.6854, 0.4221, 0.7959, 0.5017, 0.801, 0.4838, 0.8326, 0.4922, 0.8287, 0.5057, 0.06868, 0.4905, 0.06862, 0.4746, 0.1044, 0.4743, 0.1045, 0.4887, 0.7506, 0.6446, 0.7614, 0.6192, 0.7922, 0.6303, 0.7806, 0.6583, 0.06903, 0.6702, 0.06937, 0.6367, 0.105, 0.6367, 0.1048, 0.6715, 0.3923, 0.1787, 0.3906, 0.1859, 0.3876, 0.1907, 0.3637, 0.1906, 0.3524, 0.1908, 0.339, 0.1907, 0.323, 0.1907, 0.3086, 0.1907, 0.2944, 0.1907, 0.284, 0.1906, 0.2778, 0.1906, 0.2748, 0.1906, 0.2694, 0.1884, 0.2672, 0.1787, 0.2672, 0.162, 0.2672, 0.1266, 0.3923, 0.1266, 0.3923, 0.162, 0.07609, 0.09392, 0.1228, 0.107, 0.1108, 0.128, 0.07613, 0.1203, 0.07604, 0.06282, 0.1397, 0.08206, 0.1228, 0.107, 0.07609, 0.09392, 0.07599, 0.02953, 0.1606, 0.0542, 0.1397, 0.08206, 0.07604, 0.06282, 0.07613, 0.1203, 0.1108, 0.128, 0.104, 0.1443, 0.07616, 0.141, 0.07616, 0.141, 0.104, 0.1443, 0.103, 0.1552, 0.07618, 0.1542, 0.07618, 0.1542, 0.103, 0.1552, 0.1044, 0.1673, 0.0762, 0.1688, 0.0762, 0.1688, 0.1044, 0.1673, 0.1081, 0.1808, 0.07622, 0.1851, 0.07622, 0.1851, 0.1081, 0.1808, 0.1182, 0.2003, 0.07626, 0.2112, 0.07626, 0.2112, 0.1182, 0.2003, 0.1336, 0.2258, 0.1349, 0.2281, 0.0763, 0.241, 0.07633, 0.2597, 0.1444, 0.2459, 0.1491, 0.2605, 0.1495, 0.2619, 0.07635, 0.2737, 0.07641, 0.3146, 0.1616, 0.3036, 0.1675, 0.3295, 0.07645, 0.3392, 0.07656, 0.4184, 0.1808, 0.396, 0.1848, 0.4089, 0.07658, 0.43, 0.1673, 0.3159, 0.1696, 0.3344, 0.1675, 0.3295, 0.1616, 0.3036, 0.801, 0.4838, 0.7959, 0.5017, 0.7333, 0.4972, 0.7345, 0.4794, 0.8376, 0.09279, 0.8376, 0.2016, 0.798, 0.2001, 0.798, 0.09279, 0.3135, 0.7171, 0.3119, 0.735, 0.3006, 0.733, 0.3009, 0.7166, 0.729, 0.6914, 0.7134, 0.7196, 0.7123, 0.7194, 0.717, 0.6896, 0.3009, 0.7166, 0.3006, 0.733, 0.2809, 0.7357, 0.2795, 0.7173, 0.3137, 0.6775, 0.3135, 0.7171, 0.3009, 0.7166, 0.3009, 0.6774, 0.7614, 0.6192, 0.7506, 0.6446, 0.7248, 0.6159, 0.3009, 0.6774, 0.3009, 0.7166, 0.2795, 0.7173, 0.2792, 0.6775, 0.3137, 0.5081, 0.3137, 0.6082, 0.3009, 0.6082, 0.3009, 0.5081, 0.1896, 0.7839, 0.2672, 0.7838, 0.2673, 0.8548, 0.1897, 0.855, 0.6557, 0.2926, 0.6435, 0.4177, 0.6002, 0.4201, 0.5943, 0.2945, 0.3137, 0.6082, 0.3137, 0.6159, 0.3009, 0.6159, 0.3009, 0.6082, 0.2672, 0.7838, 0.303, 0.7838, 0.3031, 0.8548, 0.2673, 0.8548, 0.05433, 0.7841, 0.06935, 0.7841, 0.06972, 0.8551, 0.05178, 0.8552, 0.3009, 0.5081, 0.3009, 0.6082, 0.2792, 0.6082, 0.2792, 0.5081, 0.3009, 0.6082, 0.3009, 0.6159, 0.2792, 0.6159, 0.2792, 0.6082, 0.3284, 0.9525, 0.3281, 0.8547, 0.3532, 0.8549, 0.3534, 0.9525, 0.3654, 0.7839, 0.3528, 0.7841, 0.352, 0.7526, 0.3648, 0.7524, 0.3648, 0.7524, 0.352, 0.7526, 0.3516, 0.72, 0.3644, 0.7199, 0.1656, 0.05996, 0.1397, 0.08206, 0.1606, 0.0542, 0.3654, 0.7839, 0.366, 0.8548, 0.3532, 0.8549, 0.3528, 0.7841, 0.3642, 0.6059, 0.3641, 0.6838, 0.3513, 0.6839, 0.3513, 0.6058, 0.3641, 0.6838, 0.3644, 0.7199, 0.3516, 0.72, 0.3513, 0.6839, 0.355, 0.3049, 0.3608, 0.4328, 0.3525, 0.4332, 0.3466, 0.3053, 0.3655, 0.4695, 0.3653, 0.4847, 0.3525, 0.4846, 0.3526, 0.4695, 0.3529, 0.2593, 0.355, 0.3049, 0.3466, 0.3053, 0.3446, 0.2596, 0.3906, 0.606, 0.3905, 0.6838, 0.3641, 0.6838, 0.3642, 0.6059, 0.3905, 0.6838, 0.3907, 0.7196, 0.3644, 0.7199, 0.3641, 0.6838, 0.3722, 0.3041, 0.378, 0.4319, 0.3608, 0.4328, 0.355, 0.3049, 0.391, 0.7521, 0.3648, 0.7524, 0.3644, 0.7199, 0.3907, 0.7196, 0.1755, 0.07317, 0.1228, 0.107, 0.1397, 0.08206, 0.1656, 0.05996, 0.3915, 0.7836, 0.3923, 0.8546, 0.366, 0.8548, 0.3654, 0.7839, 0.3915, 0.7836, 0.3654, 0.7839, 0.3648, 0.7524, 0.391, 0.7521, 0.392, 0.4696, 0.3918, 0.485, 0.3653, 0.4847, 0.3655, 0.4695, 0.3701, 0.2585, 0.3722, 0.3041, 0.355, 0.3049, 0.3529, 0.2593, 0.4352, 0.6063, 0.4349, 0.6836, 0.3905, 0.6838, 0.3906, 0.606, 0.4349, 0.6836, 0.4351, 0.7193, 0.3907, 0.7196, 0.3905, 0.6838, 0.4013, 0.3028, 0.4071, 0.4303, 0.378, 0.4319, 0.3722, 0.3041, 0.4354, 0.7516, 0.391, 0.7521, 0.3907, 0.7196, 0.4351, 0.7193, 0.1876, 0.09616, 0.1108, 0.128, 0.1228, 0.107, 0.1755, 0.07317, 0.4358, 0.783, 0.4369, 0.854, 0.3923, 0.8546, 0.3915, 0.7836, 0.4358, 0.783, 0.3915, 0.7836, 0.391, 0.7521, 0.4354, 0.7516, 0.437, 0.4698, 0.4368, 0.4856, 0.3918, 0.485, 0.392, 0.4696, 0.3993, 0.2571, 0.4013, 0.3028, 0.3722, 0.3041, 0.3701, 0.2585, 0.4953, 0.6069, 0.4947, 0.6836, 0.4349, 0.6836, 0.4352, 0.6063, 0.4947, 0.6836, 0.4949, 0.7189, 0.4351, 0.7193, 0.4349, 0.6836, 0.4409, 0.301, 0.4467, 0.4282, 0.4071, 0.4303, 0.4013, 0.3028, 0.4952, 0.7509, 0.4354, 0.7516, 0.4351, 0.7193, 0.4949, 0.7189, 0.197, 0.1269, 0.104, 0.1443, 0.1108, 0.128, 0.1876, 0.09616, 0.4957, 0.7821, 0.4974, 0.8528, 0.4369, 0.854, 0.4358, 0.783, 0.4957, 0.7821, 0.4358, 0.783, 0.4354, 0.7516, 0.4952, 0.7509, 0.4981, 0.4704, 0.4977, 0.4866, 0.4368, 0.4856, 0.437, 0.4698, 0.4389, 0.2553, 0.4409, 0.301, 0.4013, 0.3028, 0.3993, 0.2571, 0.5558, 0.6079, 0.5546, 0.6837, 0.4947, 0.6836, 0.4953, 0.6069, 0.5546, 0.6837, 0.5547, 0.7185, 0.4949, 0.7189, 0.4947, 0.6836, 0.481, 0.2992, 0.4868, 0.4261, 0.4467, 0.4282, 0.4409, 0.301, 0.555, 0.75, 0.4952, 0.7509, 0.4949, 0.7189, 0.5547, 0.7185, 0.1999, 0.1565, 0.103, 0.1552, 0.104, 0.1443, 0.197, 0.1269, 0.5558, 0.7807, 0.5587, 0.8509, 0.4974, 0.8528, 0.4957, 0.7821, 0.5558, 0.7807, 0.4957, 0.7821, 0.4952, 0.7509, 0.555, 0.75, 0.56, 0.4716, 0.5594, 0.4883, 0.4977, 0.4866, 0.4981, 0.4704, 0.479, 0.2535, 0.481, 0.2992, 0.4409, 0.301, 0.4389, 0.2553, 0.6227, 0.6097, 0.6201, 0.6842, 0.5546, 0.6837, 0.5558, 0.6079, 0.6201, 0.6842, 0.6199, 0.718, 0.5547, 0.7185, 0.5546, 0.6837, 0.5258, 0.2973, 0.5315, 0.4237, 0.4868, 0.4261, 0.481, 0.2992, 0.6203, 0.7484, 0.555, 0.75, 0.5547, 0.7185, 0.6199, 0.718, 0.1939, 0.1895, 0.1044, 0.1673, 0.103, 0.1552, 0.1999, 0.1565, 0.6214, 0.7783, 0.627, 0.8472, 0.5587, 0.8509, 0.5558, 0.7807, 0.6214, 0.7783, 0.5558, 0.7807, 0.555, 0.75, 0.6203, 0.7484, 0.629, 0.4739, 0.6282, 0.491, 0.5594, 0.4883, 0.56, 0.4716, 0.5239, 0.2516, 0.5258, 0.2973, 0.481, 0.2992, 0.479, 0.2535, 0.6784, 0.6124, 0.6734, 0.6858, 0.6201, 0.6842, 0.6227, 0.6097, 0.6734, 0.6858, 0.6721, 0.7181, 0.6199, 0.718, 0.6201, 0.6842, 0.5632, 0.2957, 0.569, 0.4217, 0.5315, 0.4237, 0.5258, 0.2973, 0.6722, 0.7466, 0.6203, 0.7484, 0.6199, 0.718, 0.6721, 0.7181, 0.1829, 0.2166, 0.1081, 0.1808, 0.1044, 0.1673, 0.1939, 0.1895, 0.6741, 0.7747, 0.6842, 0.8412, 0.627, 0.8472, 0.6214, 0.7783, 0.6741, 0.7747, 0.6214, 0.7783, 0.6203, 0.7484, 0.6722, 0.7466, 0.6866, 0.4766, 0.6856, 0.494, 0.6282, 0.491, 0.629, 0.4739, 0.5615, 0.25, 0.5632, 0.2957, 0.5258, 0.2973, 0.5239, 0.2516, 0.7248, 0.6159, 0.717, 0.6896, 0.6734, 0.6858, 0.6784, 0.6124, 0.717, 0.6896, 0.7123, 0.7194, 0.6721, 0.7181, 0.6734, 0.6858, 0.5943, 0.2945, 0.6002, 0.4201, 0.569, 0.4217, 0.5632, 0.2957, 0.7113, 0.7448, 0.6722, 0.7466, 0.6721, 0.7181, 0.7123, 0.7194, 0.1671, 0.2395, 0.1182, 0.2003, 0.1081, 0.1808, 0.1829, 0.2166, 0.7147, 0.7695, 0.7314, 0.8322, 0.6842, 0.8412, 0.6741, 0.7747, 0.7147, 0.7695, 0.6741, 0.7747, 0.6722, 0.7466, 0.7113, 0.7448, 0.7345, 0.4794, 0.7333, 0.4972, 0.6856, 0.494, 0.6866, 0.4766, 0.5928, 0.2488, 0.5943, 0.2945, 0.5632, 0.2957, 0.5615, 0.25, 0.1563, 0.2503, 0.1336, 0.2258, 0.1182, 0.2003, 0.1671, 0.2395, 0.1605, 0.2743, 0.1623, 0.2847, 0.1491, 0.2605, 0.1444, 0.2459, 0.182, 0.3986, 0.1848, 0.4089, 0.1808, 0.396, 0.1696, 0.3344, 0.182, 0.3986, 0.1808, 0.396, 0.1675, 0.3295, 0.06937, 0.6367, 0.06868, 0.4905, 0.1045, 0.4887, 0.105, 0.6367, 0.105, 0.6367, 0.1045, 0.4887, 0.1852, 0.4891, 0.1854, 0.6369, 0.7614, 0.6192, 0.7959, 0.5017, 0.8287, 0.5057, 0.7922, 0.6303, 0.7959, 0.5017, 0.7614, 0.6192, 0.7248, 0.6159, 0.7333, 0.4972, 0.6856, 0.494, 0.6784, 0.6124, 0.6227, 0.6097, 0.6282, 0.491, 0.7333, 0.4972, 0.7248, 0.6159, 0.6784, 0.6124, 0.6856, 0.494, 0.4977, 0.4866, 0.4953, 0.6069, 0.4352, 0.6063, 0.4368, 0.4856, 0.6282, 0.491, 0.6227, 0.6097, 0.5558, 0.6079, 0.5594, 0.4883, 0.5594, 0.4883, 0.5558, 0.6079, 0.4953, 0.6069, 0.4977, 0.4866, 0.3918, 0.485, 0.3906, 0.606, 0.3642, 0.6059, 0.3653, 0.4847, 0.3653, 0.4847, 0.3642, 0.6059, 0.3513, 0.6058, 0.3525, 0.4846, 0.4368, 0.4856, 0.4352, 0.6063, 0.3906, 0.606, 0.3918, 0.485, 0.3137, 0.6159, 0.3137, 0.6775, 0.3009, 0.6774, 0.3009, 0.6159, 0.3009, 0.6159, 0.3009, 0.6774, 0.2792, 0.6775, 0.2792, 0.6159, 0.06935, 0.7841, 0.1896, 0.7839, 0.1897, 0.855, 0.06972, 0.8551, 0.1623, 0.2847, 0.1673, 0.3159, 0.1616, 0.3036, 0.1495, 0.2619, 0.1491, 0.2605, 0.1605, 0.2743, 0.1444, 0.2459, 0.1349, 0.2281, 0.1336, 0.2258, 0.1563, 0.2503, 0.07645, 0.3392, 0.1675, 0.3295, 0.1808, 0.396, 0.07656, 0.4184, 0.07635, 0.2737, 0.1495, 0.2619, 0.1616, 0.3036, 0.07641, 0.3146, 0.0763, 0.241, 0.1349, 0.2281, 0.1444, 0.2459, 0.07633, 0.2597, 0.6854, 0.4221, 0.6963, 0.2963, 0.7419, 0.2988, 0.7318, 0.426, 0.6963, 0.2963, 0.6969, 0.2484, 0.7443, 0.2501, 0.7419, 0.2988, 0.3034, 0.9525, 0.3031, 0.8548, 0.3281, 0.8547, 0.3284, 0.9525, 0.798, 0.09279, 0.798, 0.2001, 0.7139, 0.197, 0.7139, 0.09279, 0.06972, 0.8551, 0.1897, 0.855, 0.1899, 0.9527, 0.07051, 0.9528, 0.2673, 0.8548, 0.3031, 0.8548, 0.3034, 0.9525, 0.2675, 0.9526, 0.1897, 0.855, 0.2673, 0.8548, 0.2675, 0.9526, 0.1899, 0.9527, 0.05178, 0.8552, 0.06972, 0.8551, 0.07051, 0.9528, 0.04635, 0.9529, 0.798, 0.05398, 0.798, 0.09279, 0.7139, 0.09279, 0.7139, 0.05398, 0.7641, 0.7446, 0.7347, 0.7646, 0.7257, 0.7439, 0.7347, 0.7646, 0.7641, 0.7446, 0.7969, 0.8079, 0.7551, 0.8253, 0.729, 0.6914, 0.7506, 0.6446, 0.7806, 0.6583, 0.7575, 0.7075, 0.06862, 0.7302, 0.06903, 0.6702, 0.1048, 0.6715, 0.1044, 0.7304, 0.7248, 0.6159, 0.7506, 0.6446, 0.729, 0.6914, 0.717, 0.6896, 0.1044, 0.7304, 0.1048, 0.6715, 0.1853, 0.6691, 0.185, 0.7309, 0.3042, 0.7488, 0.2966, 0.7424, 0.2943, 0.7519, 0.2966, 0.7427, 0.3042, 0.7491, 0.2943, 0.7522, 0.2846, 0.7482, 0.2966, 0.7427, 0.2943, 0.7522, 0.2966, 0.7424, 0.2846, 0.7479, 0.2943, 0.7519, 0.4476, 0.1442, 0.4418, 0.1442, 0.4418, 0.1062, 0.4476, 0.1062, 0.4775, 0.1442, 0.4557, 0.1442, 0.4557, 0.1062, 0.4775, 0.1062, 0.4556, 0.1442, 0.4498, 0.1442, 0.4498, 0.1062, 0.4556, 0.1062, 0.4418, 0.1442, 0.4199, 0.1442, 0.4199, 0.1062, 0.4418, 0.1062, 0.4776, 0.1082, 0.4776, 0.03911, 0.5213, 0.03911, 0.5213, 0.1082, 0.5414, 0.1325, 0.5391, 0.1399, 0.5383, 0.1425, 0.5365, 0.1481, 0.533, 0.1482, 0.5263, 0.1482, 0.5182, 0.1483, 0.5086, 0.1484, 0.5, 0.1485, 0.4915, 0.1486, 0.4852, 0.1486, 0.4815, 0.1487, 0.4776, 0.1487, 0.4776, 0.1105, 0.5468, 0.1083, 0.5464, 0.1101, 0.5425, 0.1287, 0.4526, 0.1059, 0.4447, 0.1061, 0.4406, 0.1061, 0.4218, 0.1047, 0.4199, 0.1046, 0.4411, 0.03911, 0.4775, 0.04959, 0.4775, 0.05169, 0.4764, 0.05532, 0.4746, 0.06147, 0.4721, 0.06983, 0.4696, 0.07829, 0.4668, 0.08774, 0.4644, 0.09565, 0.4625, 0.1022, 0.4614, 0.1057, 0.4553, 0.1059])
me_cube_006.materials.append(mat_material)
me_cube_006.use_remesh_preserve_volume = False
me_cube_006.use_remesh_preserve_attributes = False
me_cube_006.use_mirror_vertex_groups = False
me_cube_006.update()
me_cube_007 = bpy.data.meshes.new('Cube.007')
me_cube_007.from_pydata([(-0.8136, 0.9524, -1.0), (-1.0, 0.8799, -1.0), (-0.9264, 0.9262, -1.0), (-1.0, -0.8805, -1.0), (-0.8136, -1.0, -1.0), (-0.965, -0.965, -1.0), (-1.0, 0.5108, 0.8805), (-0.8136, 0.5977, 1.0), (-0.9264, 0.5787, 0.9739), (-0.8136, -0.8805, 1.0), (-0.8136, -1.0, 0.8805), (-1.0, -0.8805, 0.8805), (-0.8136, -0.965, 0.965), (-0.9148, -0.9534, 0.9534), (-0.965, -0.965, 0.8805), (-0.9264, -0.8805, 0.9739), (-0.8136, 0.973, -0.7299), (-1.0, 0.8544, -0.7448), (-0.9264, 0.9471, -0.7332), (-1.0, 0.7482, -0.04118), (-0.8136, 0.8658, -0.02001), (-0.9264, 0.8402, -0.02463), (-1.0, 0.6422, 0.4655), (-0.8136, 0.758, 0.4957), (-0.9264, 0.7327, 0.4891), (-0.8136, 0.6672, 0.7855), (-1.0, 0.5533, 0.7492), (-0.9264, 0.6423, 0.7776), (-0.5528, -0.8805, 1.0), (-0.5528, 0.6672, 0.7855), (-0.5528, 0.758, 0.4957), (-0.5528, 0.5977, 1.0), (-0.5528, 0.8658, -0.02), (-0.4068, -0.8805, 1.0), (-0.5528, -0.5747, 1.785), (-0.5528, -0.7378, 1.502), (-0.5528, -0.8339, 1.232), (-0.5528, -0.3534, 2.03), (-0.5528, -0.1292, 2.082), (-0.5528, 0.1213, 2.017), (-0.5528, 0.3309, 1.85), (-0.5528, 0.5057, 1.554), (-0.5528, 0.6454, 1.077), (-0.5528, 0.727, 0.6781), (-0.5528, 0.8559, 0.03638), (-1.0, -0.8805, -0.02944), (-0.8136, -1.0, -0.02944), (-0.965, -0.965, 0.7492), (-0.8136, -1.0, 0.7492), (-1.0, -0.8805, 0.7492), (-0.965, -0.965, 0.4655), (-1.0, -0.8805, 0.4655), (-0.8136, -1.0, 0.4655), (-0.965, -0.965, -0.7448), (-1.0, -0.8805, -0.7448), (-0.8136, -1.0, -0.7448), (-0.965, -0.965, -0.02944), (-0.5537, -0.965, 0.965), (-0.9264, -0.8339, 0.9739), (-0.5528, -0.8339, 1.0), (-0.8136, -0.8339, 1.0), (-1.0, -0.8339, 0.8805), (-1.0, -0.8339, -0.7448), (-1.0, -0.8339, 0.4655), (-1.0, -0.8339, -0.02978), (-1.0, -0.8339, -1.0), (-1.0, -0.8339, 0.7492), (-0.8136, -0.7378, 1.0), (-1.0, -0.7378, -0.7448), (-0.9264, -0.7378, 0.9739), (-1.0, -0.7378, -1.0), (-0.5528, -0.7378, 1.0), (-1.0, -0.7378, -0.03047), (-1.0, -0.7378, 0.4655), (-1.0, -0.7378, 0.8805), (-1.0, -0.7378, 0.7492), (-0.8136, -0.5747, 1.0), (-1.0, -0.5747, -0.7448), (-0.9264, -0.5747, 0.9739), (-1.0, -0.5747, -1.0), (-0.5528, -0.5747, 1.0), (-1.0, -0.5747, -0.03165), (-1.0, -0.5747, 0.4655), (-1.0, -0.5747, 0.8805), (-1.0, -0.5747, 0.7492), (-0.8136, -0.3534, 1.0), (-1.0, -0.3534, -0.7448), (-0.9264, -0.3534, 0.9739), (-1.0, -0.3534, -1.0), (-0.5528, -0.3534, 1.0), (-1.0, -0.3534, -0.03324), (-1.0, -0.3534, 0.4655), (-1.0, -0.3534, 0.8805), (-1.0, -0.3534, 0.7492), (-0.8136, -0.1292, 1.0), (-1.0, -0.1292, -0.7448), (-0.9264, -0.1292, 0.9739), (-1.0, -0.1292, -1.0), (-0.5528, -0.1292, 1.0), (-1.0, -0.1292, -0.03486), (-1.0, -0.1292, 0.4655), (-1.0, -0.1292, 0.8805), (-1.0, -0.1292, 0.7492), (-0.8136, 0.1213, 1.0), (-1.0, 0.1213, -0.7448), (-0.9264, 0.1213, 0.9739), (-1.0, 0.1213, -1.0), (-0.5528, 0.1213, 1.0), (-1.0, 0.1213, -0.03666), (-1.0, 0.1213, 0.4655), (-1.0, 0.1213, 0.8805), (-1.0, 0.1213, 0.7492), (-0.8136, 0.3309, 1.0), (-1.0, 0.3309, -0.7448), (-0.9264, 0.3309, 0.9739), (-1.0, 0.3309, -1.0), (-0.5528, 0.3309, 1.0), (-1.0, 0.3309, -0.03817), (-1.0, 0.3309, 0.4655), (-1.0, 0.3309, 0.8805), (-1.0, 0.3309, 0.7492), (-0.8136, 0.5057, 1.0), (-1.0, 0.5057, -0.7448), (-0.9264, 0.5057, 0.9739), (-1.0, 0.5057, -1.0), (-0.5528, 0.5057, 1.0), (-1.0, 0.5057, -0.03943), (-1.0, 0.5057, 0.4655), (-1.0, 0.5057, 0.8805), (-1.0, 0.5057, 0.7492), (-0.5528, 0.6454, 0.8526), (-0.5528, 0.727, 0.5947), (-0.5528, 0.758, 0.5237), (-0.5528, 0.8559, 0.02768), (-0.8136, 0.8563, 0.02552), (-0.9264, 0.8297, 0.02552), (-1.0, 0.5057, 0.02552), (-1.0, 0.7342, 0.02552), (-1.0, 0.3309, 0.02552), (-1.0, 0.1213, 0.02552), (-1.0, -0.5747, 0.02552), (-1.0, -0.1292, 0.02552), (-1.0, -0.3534, 0.02552), (-1.0, -0.8805, 0.02551), (-1.0, -0.7378, 0.02551), (-1.0, -0.8339, 0.02551), (-0.965, -0.965, 0.02551), (-0.8136, -1.0, 0.02551), (-0.5528, 0.6672, 0.9708), (-0.5528, 0.5977, 1.24), (-0.5528, 0.6676, 0.9688), (-0.5528, 0.5994, 1.234), (-0.5528, 0.9524, -1.0), (-0.5528, 0.973, -0.7299), (-0.5537, -1.0, 0.0265), (-0.5537, -1.0, -0.03913), (-0.5537, -1.0, -0.7448), (-0.5537, -1.0, 0.7492), (-0.5537, -1.0, 0.8805), (-0.5537, -1.0, 0.4655), (-0.5537, -1.0, -1.0), (-0.8136, 0.6457, 0.8519), (-0.9264, 0.7003, 0.5927), (-1.0, 0.6118, 0.5625), (-0.8136, 0.7243, 0.6034), (0.8136, 0.9524, -1.0), (1.0, 0.8799, -1.0), (0.9264, 0.9262, -1.0), (1.0, -0.8805, -1.0), (0.8136, -1.0, -1.0), (0.965, -0.965, -1.0), (1.0, 0.5108, 0.8805), (0.8136, 0.5977, 1.0), (0.9264, 0.5787, 0.9739), (0.8136, -0.8805, 1.0), (0.8136, -1.0, 0.8805), (1.0, -0.8805, 0.8805), (0.8136, -0.965, 0.965), (0.9148, -0.9534, 0.9534), (0.965, -0.965, 0.8805), (0.9264, -0.8805, 0.9739), (0.8136, 0.973, -0.7299), (1.0, 0.8544, -0.7448), (0.9264, 0.9471, -0.7332), (1.0, 0.7482, -0.04118), (0.8136, 0.8658, -0.02001), (0.9264, 0.8402, -0.02463), (1.0, 0.6422, 0.4655), (0.8136, 0.758, 0.4957), (0.9264, 0.7327, 0.4891), (0.8136, 0.6672, 0.7855), (1.0, 0.5533, 0.7492), (0.9264, 0.6423, 0.7776), (0.5528, -0.8805, 1.0), (0.5528, 0.6672, 0.7855), (0.5528, 0.758, 0.4957), (0.5528, 0.5977, 1.0), (0.5528, 0.8658, -0.02), (0.4068, -0.8805, 1.0), (0.5528, -0.5747, 1.785), (0.5528, -0.7378, 1.502), (0.5528, -0.8339, 1.232), (0.5528, -0.3534, 2.03), (0.5528, -0.1292, 2.082), (0.5528, 0.1213, 2.017), (0.5528, 0.3309, 1.85), (0.5528, 0.5057, 1.554), (0.5528, 0.6454, 1.077), (0.5528, 0.727, 0.6781), (0.5528, 0.8559, 0.03638), (1.0, -0.8805, -0.02944), (0.8136, -1.0, -0.02944), (0.965, -0.965, 0.7492), (0.8136, -1.0, 0.7492), (1.0, -0.8805, 0.7492), (0.965, -0.965, 0.4655), (1.0, -0.8805, 0.4655), (0.8136, -1.0, 0.4655), (0.965, -0.965, -0.7448), (1.0, -0.8805, -0.7448), (0.8136, -1.0, -0.7448), (0.965, -0.965, -0.02944), (0.5537, -0.965, 0.965), (0.9264, -0.8339, 0.9739), (0.5528, -0.8339, 1.0), (0.8136, -0.8339, 1.0), (1.0, -0.8339, 0.8805), (1.0, -0.8339, -0.7448), (1.0, -0.8339, 0.4655), (1.0, -0.8339, -0.02978), (1.0, -0.8339, -1.0), (1.0, -0.8339, 0.7492), (0.8136, -0.7378, 1.0), (1.0, -0.7378, -0.7448), (0.9264, -0.7378, 0.9739), (1.0, -0.7378, -1.0), (0.5528, -0.7378, 1.0), (1.0, -0.7378, -0.03047), (1.0, -0.7378, 0.4655), (1.0, -0.7378, 0.8805), (1.0, -0.7378, 0.7492), (0.8136, -0.5747, 1.0), (1.0, -0.5747, -0.7448), (0.9264, -0.5747, 0.9739), (1.0, -0.5747, -1.0), (0.5528, -0.5747, 1.0), (1.0, -0.5747, -0.03165), (1.0, -0.5747, 0.4655), (1.0, -0.5747, 0.8805), (1.0, -0.5747, 0.7492), (0.8136, -0.3534, 1.0), (1.0, -0.3534, -0.7448), (0.9264, -0.3534, 0.9739), (1.0, -0.3534, -1.0), (0.5528, -0.3534, 1.0), (1.0, -0.3534, -0.03324), (1.0, -0.3534, 0.4655), (1.0, -0.3534, 0.8805), (1.0, -0.3534, 0.7492), (0.8136, -0.1292, 1.0), (1.0, -0.1292, -0.7448), (0.9264, -0.1292, 0.9739), (1.0, -0.1292, -1.0), (0.5528, -0.1292, 1.0), (1.0, -0.1292, -0.03486), (1.0, -0.1292, 0.4655), (1.0, -0.1292, 0.8805), (1.0, -0.1292, 0.7492), (0.8136, 0.1213, 1.0), (1.0, 0.1213, -0.7448), (0.9264, 0.1213, 0.9739), (1.0, 0.1213, -1.0), (0.5528, 0.1213, 1.0), (1.0, 0.1213, -0.03666), (1.0, 0.1213, 0.4655), (1.0, 0.1213, 0.8805), (1.0, 0.1213, 0.7492), (0.8136, 0.3309, 1.0), (1.0, 0.3309, -0.7448), (0.9264, 0.3309, 0.9739), (1.0, 0.3309, -1.0), (0.5528, 0.3309, 1.0), (1.0, 0.3309, -0.03817), (1.0, 0.3309, 0.4655), (1.0, 0.3309, 0.8805), (1.0, 0.3309, 0.7492), (0.8136, 0.5057, 1.0), (1.0, 0.5057, -0.7448), (0.9264, 0.5057, 0.9739), (1.0, 0.5057, -1.0), (0.5528, 0.5057, 1.0), (1.0, 0.5057, -0.03943), (1.0, 0.5057, 0.4655), (1.0, 0.5057, 0.8805), (1.0, 0.5057, 0.7492), (0.5528, 0.6454, 0.8526), (0.5528, 0.727, 0.5947), (0.5528, 0.758, 0.5237), (0.5528, 0.8559, 0.02768), (0.8136, 0.8563, 0.02552), (0.9264, 0.8297, 0.02552), (1.0, 0.5057, 0.02552), (1.0, 0.7342, 0.02552), (1.0, 0.3309, 0.02552), (1.0, 0.1213, 0.02552), (1.0, -0.5747, 0.02552), (1.0, -0.1292, 0.02552), (1.0, -0.3534, 0.02552), (1.0, -0.8805, 0.02551), (1.0, -0.7378, 0.02551), (1.0, -0.8339, 0.02551), (0.965, -0.965, 0.02551), (0.8136, -1.0, 0.02551), (0.5528, 0.6672, 0.9708), (0.5528, 0.5977, 1.24), (0.5528, 0.6676, 0.9688), (0.5528, 0.5994, 1.234), (0.5528, 0.9524, -1.0), (0.5528, 0.973, -0.7299), (0.0, 0.9524, -1.0), (0.0, -1.0, -1.0), (0.0, 0.973, -0.7299), (0.0, 0.8658, -0.02), (0.0, -1.0, 0.8805), (0.0, -0.8805, 1.0), (0.0, -0.965, 0.965), (0.0, -0.8805, 1.0), (0.0, -0.5747, 1.785), (0.0, -0.7378, 1.502), (0.0, -0.8339, 1.232), (0.0, -0.3534, 2.03), (0.0, -0.1292, 2.082), (0.0, 0.1213, 2.017), (0.0, 0.3309, 1.85), (0.0, 0.5057, 1.554), (0.0, 0.6454, 1.077), (0.0, 0.727, 0.6781), (0.0, 0.8559, 0.03638), (0.0, -1.0, -0.05976), (0.0, -1.0, 0.7492), (0.0, -1.0, 0.4655), (0.0, -1.0, -0.7448), (0.0, -1.0, 0.02861), (0.0, 0.758, 0.5239), (0.0, 0.6676, 0.9688), (0.0, 0.5994, 1.234), (0.5537, -1.0, 0.0265), (0.5537, -1.0, -0.03913), (0.5537, -1.0, -0.7448), (0.5537, -1.0, 0.7492), (0.5537, -1.0, 0.8805), (0.5537, -1.0, 0.4655), (0.5537, -1.0, -1.0), (0.8136, 0.6457, 0.8519), (0.9264, 0.7003, 0.5927), (1.0, 0.6118, 0.5625), (0.8136, 0.7243, 0.6034)], [(326, 324), (28, 33), (193, 198)], [(4, 160, 156, 55), (153, 321, 319, 152), (32, 322, 321, 153), (161, 130, 29, 25), (1, 124, 122, 17), (134, 133, 32, 20), (7, 121, 125, 31), (164, 131, 30, 23), (9, 15, 13, 12), (10, 12, 13, 14), (11, 14, 13, 15), (25, 27, 8, 161), (27, 26, 6, 8), (3, 5, 53, 54), (5, 4, 55, 53), (7, 8, 123, 121), (8, 6, 128, 123), (158, 57, 12, 10), (57, 28, 9, 12), (17, 18, 2, 1), (18, 16, 0, 2), (19, 21, 18, 17), (21, 20, 16, 18), (137, 135, 21, 19), (135, 134, 20, 21), (163, 162, 24, 22), (162, 164, 23, 24), (0, 152, 319, 320, 160, 4, 5, 3, 65, 70, 79, 88, 97, 106, 115, 124, 1, 2), (328, 327, 34, 35), (329, 328, 35, 36), (324, 329, 36, 28), (327, 330, 37, 34), (330, 331, 38, 37), (331, 332, 39, 38), (332, 333, 40, 39), (333, 334, 41, 40), (334, 345, 151, 149, 41), (335, 344, 150, 148, 42), (336, 343, 132, 43), (337, 322, 32, 44), (131, 43, 132, 30), (19, 126, 136, 137), (55, 156, 155, 46), (49, 47, 14, 11), (26, 129, 128, 6), (47, 48, 10, 14), (51, 50, 47, 49), (22, 127, 163), (50, 52, 48, 47), (54, 53, 56, 45), (52, 159, 157, 48), (17, 122, 126, 19), (45, 56, 146, 143), (48, 157, 158, 10), (46, 155, 154, 147), (53, 55, 46, 56), (56, 46, 147, 146), (325, 324, 28, 57), (60, 58, 15, 9), (58, 61, 11, 15), (59, 28, 36), (60, 9, 28, 59), (63, 51, 49, 66), (66, 49, 11, 61), (62, 54, 45, 64), (64, 45, 143, 145), (65, 3, 54, 62), (73, 63, 66, 75), (75, 66, 61, 74), (68, 62, 64, 72), (69, 74, 61, 58), (71, 59, 36, 35), (67, 60, 59, 71), (67, 69, 58, 60), (72, 64, 145, 144), (70, 65, 62, 68), (82, 73, 75, 84), (84, 75, 74, 83), (77, 68, 72, 81), (78, 83, 74, 69), (80, 71, 35, 34), (76, 67, 71, 80), (76, 78, 69, 67), (81, 72, 144, 140), (79, 70, 68, 77), (91, 82, 84, 93), (93, 84, 83, 92), (86, 77, 81, 90), (87, 92, 83, 78), (89, 80, 34, 37), (85, 76, 80, 89), (85, 87, 78, 76), (90, 81, 140, 142), (88, 79, 77, 86), (100, 91, 93, 102), (102, 93, 92, 101), (95, 86, 90, 99), (96, 101, 92, 87), (98, 89, 37, 38), (94, 85, 89, 98), (94, 96, 87, 85), (99, 90, 142, 141), (97, 88, 86, 95), (109, 100, 102, 111), (111, 102, 101, 110), (104, 95, 99, 108), (105, 110, 101, 96), (107, 98, 38, 39), (103, 94, 98, 107), (103, 105, 96, 94), (108, 99, 141, 139), (106, 97, 95, 104), (118, 109, 111, 120), (120, 111, 110, 119), (113, 104, 108, 117), (114, 119, 110, 105), (116, 107, 39, 40), (112, 103, 107, 116), (112, 114, 105, 103), (117, 108, 139, 138), (115, 106, 104, 113), (127, 118, 120, 129), (129, 120, 119, 128), (122, 113, 117, 126), (123, 128, 119, 114), (125, 116, 40, 41), (121, 112, 116, 125), (121, 123, 114, 112), (126, 117, 138, 136), (124, 115, 113, 122), (31, 125, 41, 149), (130, 42, 148, 29), (133, 44, 32), (30, 132, 44, 133), (24, 23, 134, 135), (23, 30, 133, 134), (22, 24, 135, 137), (137, 136, 127, 22), (138, 139, 109, 118), (136, 138, 118, 127), (142, 140, 82, 91), (139, 141, 100, 109), (141, 142, 91, 100), (144, 145, 63, 73), (145, 143, 51, 63), (140, 144, 73, 82), (143, 146, 50, 51), (146, 147, 52, 50), (147, 154, 159, 52), (29, 148, 150, 43, 131), (130, 31, 149, 151, 42), (343, 337, 44, 132), (344, 336, 43, 150), (345, 335, 42, 151), (20, 32, 153, 16), (16, 153, 152, 0), (323, 325, 57, 158), (156, 341, 338, 155), (154, 342, 340, 159), (157, 339, 323, 158), (159, 340, 339, 157), (155, 338, 342, 154), (160, 320, 341, 156), (161, 8, 7), (7, 31, 130, 161), (26, 27, 162, 163), (27, 25, 164, 162), (127, 129, 26, 163), (25, 29, 131, 164), (169, 220, 348, 352), (318, 317, 319, 321), (197, 318, 321, 322), (353, 190, 194, 295), (166, 182, 287, 289), (299, 185, 197, 298), (172, 196, 290, 286), (356, 188, 195, 296), (174, 177, 178, 180), (175, 179, 178, 177), (176, 180, 178, 179), (190, 353, 173, 192), (192, 173, 171, 191), (168, 219, 218, 170), (170, 218, 220, 169), (172, 286, 288, 173), (173, 288, 293, 171), (350, 175, 177, 222), (222, 177, 174, 193), (182, 166, 167, 183), (183, 167, 165, 181), (184, 182, 183, 186), (186, 183, 181, 185), (302, 184, 186, 300), (300, 186, 185, 299), (355, 187, 189, 354), (354, 189, 188, 356), (165, 167, 166, 289, 280, 271, 262, 253, 244, 235, 230, 168, 170, 169, 352, 320, 319, 317), (328, 200, 199, 327), (329, 201, 200, 328), (324, 193, 201, 329), (327, 199, 202, 330), (330, 202, 203, 331), (331, 203, 204, 332), (332, 204, 205, 333), (333, 205, 206, 334), (334, 206, 314, 316, 345), (335, 207, 313, 315, 344), (336, 208, 297, 343), (337, 209, 197, 322), (296, 195, 297, 208), (184, 302, 301, 291), (220, 211, 347, 348), (214, 176, 179, 212), (191, 171, 293, 294), (212, 179, 175, 213), (216, 214, 212, 215), (187, 355, 292), (215, 212, 213, 217), (219, 210, 221, 218), (217, 213, 349, 351), (182, 184, 291, 287), (210, 308, 311, 221), (213, 175, 350, 349), (211, 312, 346, 347), (218, 221, 211, 220), (221, 311, 312, 211), (325, 222, 193, 324), (225, 174, 180, 223), (223, 180, 176, 226), (224, 201, 193), (225, 224, 193, 174), (228, 231, 214, 216), (231, 226, 176, 214), (227, 229, 210, 219), (229, 310, 308, 210), (230, 227, 219, 168), (238, 240, 231, 228), (240, 239, 226, 231), (233, 237, 229, 227), (234, 223, 226, 239), (236, 200, 201, 224), (232, 236, 224, 225), (232, 225, 223, 234), (237, 309, 310, 229), (235, 233, 227, 230), (247, 249, 240, 238), (249, 248, 239, 240), (242, 246, 237, 233), (243, 234, 239, 248), (245, 199, 200, 236), (241, 245, 236, 232), (241, 232, 234, 243), (246, 305, 309, 237), (244, 242, 233, 235), (256, 258, 249, 247), (258, 257, 248, 249), (251, 255, 246, 242), (252, 243, 248, 257), (254, 202, 199, 245), (250, 254, 245, 241), (250, 241, 243, 252), (255, 307, 305, 246), (253, 251, 242, 244), (265, 267, 258, 256), (267, 266, 257, 258), (260, 264, 255, 251), (261, 252, 257, 266), (263, 203, 202, 254), (259, 263, 254, 250), (259, 250, 252, 261), (264, 306, 307, 255), (262, 260, 251, 253), (274, 276, 267, 265), (276, 275, 266, 267), (269, 273, 264, 260), (270, 261, 266, 275), (272, 204, 203, 263), (268, 272, 263, 259), (268, 259, 261, 270), (273, 304, 306, 264), (271, 269, 260, 262), (283, 285, 276, 274), (285, 284, 275, 276), (278, 282, 273, 269), (279, 270, 275, 284), (281, 205, 204, 272), (277, 281, 272, 268), (277, 268, 270, 279), (282, 303, 304, 273), (280, 278, 269, 271), (292, 294, 285, 283), (294, 293, 284, 285), (287, 291, 282, 278), (288, 279, 284, 293), (290, 206, 205, 281), (286, 290, 281, 277), (286, 277, 279, 288), (291, 301, 303, 282), (289, 287, 278, 280), (196, 314, 206, 290), (295, 194, 313, 207), (298, 197, 209), (195, 298, 209, 297), (189, 300, 299, 188), (188, 299, 298, 195), (187, 302, 300, 189), (302, 187, 292, 301), (303, 283, 274, 304), (301, 292, 283, 303), (307, 256, 247, 305), (304, 274, 265, 306), (306, 265, 256, 307), (309, 238, 228, 310), (310, 228, 216, 308), (305, 247, 238, 309), (308, 216, 215, 311), (311, 215, 217, 312), (312, 217, 351, 346), (194, 296, 208, 315, 313), (295, 207, 316, 314, 196), (343, 297, 209, 337), (344, 315, 208, 336), (345, 316, 207, 335), (185, 181, 318, 197), (181, 165, 317, 318), (323, 350, 222, 325), (348, 347, 338, 341), (346, 351, 340, 342), (349, 350, 323, 339), (351, 349, 339, 340), (347, 346, 342, 338), (352, 348, 341, 320), (353, 172, 173), (172, 353, 295, 196), (191, 355, 354, 192), (192, 354, 356, 190), (292, 355, 191, 294), (190, 356, 296, 194)])
me_cube_007.polygons.foreach_set('use_smooth', [True] * 338)
_uv = me_cube_007.uv_layers.new(name='UVMap')
_uv.uv.foreach_set('vector', [0.03671, 0.2281, 0.0358, 0.1634, 0.09703, 0.1628, 0.09748, 0.2271, 0.8174, 0.7677, 0.9593, 0.767, 0.9588, 0.6968, 0.8163, 0.6981, 0.817, 0.9518, 0.9593, 0.9518, 0.9593, 0.767, 0.8174, 0.7677, 0.3014, 0.9036, 0.2926, 0.8409, 0.2752, 0.8433, 0.2854, 0.9067, 0.06482, 0.8207, 0.05689, 0.7235, 0.1213, 0.7186, 0.1297, 0.8084, 0.05434, 0.9411, 0.04292, 0.8778, 0.03109, 0.8801, 0.04311, 0.9432, 0.337, 0.8966, 0.3583, 0.8962, 0.3526, 0.8351, 0.331, 0.8356, 0.1974, 0.9147, 0.1843, 0.8518, 0.159, 0.8562, 0.1703, 0.9195, 0.5514, 0.2839, 0.539, 0.2728, 0.5323, 0.2818, 0.542, 0.2932, 0.5112, 0.2565, 0.5336, 0.2594, 0.5277, 0.2858, 0.5074, 0.2922, 0.5088, 0.3131, 0.5074, 0.2922, 0.5277, 0.2858, 0.5376, 0.3041, 0.2854, 0.9067, 0.2907, 0.9342, 0.3397, 0.924, 0.3014, 0.9036, 0.5629, 0.7218, 0.5476, 0.6949, 0.5833, 0.6764, 0.6147, 0.6938, 0.06484, 0.326, 0.06423, 0.3034, 0.1244, 0.3019, 0.1251, 0.3243, 0.06423, 0.3034, 0.06335, 0.2636, 0.1241, 0.2627, 0.1244, 0.3019, 0.337, 0.8966, 0.3397, 0.924, 0.3568, 0.9236, 0.3583, 0.8962, 0.6147, 0.6938, 0.5833, 0.6764, 0.5831, 0.6752, 0.6124, 0.6764, 0.487, 0.1586, 0.5094, 0.1606, 0.5069, 0.2239, 0.4845, 0.221, 0.5735, 0.1264, 0.5602, 0.1264, 0.5604, 0.1639, 0.5736, 0.1642, 0.1297, 0.8084, 0.1368, 0.8379, 0.06791, 0.8429, 0.06482, 0.8207, 0.7209, 0.7676, 0.7505, 0.768, 0.7491, 0.6987, 0.7193, 0.6988, 0.3019, 0.7622, 0.311, 0.7902, 0.1368, 0.8379, 0.1297, 0.8084, 0.7201, 0.9514, 0.7499, 0.9516, 0.7505, 0.768, 0.7209, 0.7676, 0.3859, 0.7612, 0.3911, 0.7906, 0.3794, 0.7951, 0.3703, 0.7671, 0.06079, 0.9689, 0.05434, 0.9411, 0.04311, 0.9432, 0.04838, 0.9713, 0.5091, 0.7133, 0.5223, 0.7393, 0.4995, 0.7492, 0.4891, 0.7229, 0.2017, 0.9427, 0.1974, 0.9147, 0.1703, 0.9195, 0.1755, 0.9475, 0.8037, 0.3463, 0.7647, 0.3463, 0.6822, 0.3463, 0.6822, 0.0549, 0.7649, 0.0549, 0.8037, 0.0549, 0.8263, 0.06012, 0.8315, 0.07274, 0.8315, 0.07969, 0.8315, 0.09403, 0.8315, 0.1184, 0.8315, 0.1514, 0.8315, 0.1849, 0.8315, 0.2223, 0.8315, 0.2536, 0.8315, 0.2796, 0.8315, 0.3355, 0.8205, 0.3424, 0.8863, 0.5277, 0.8863, 0.4789, 0.9688, 0.4789, 0.9688, 0.5277, 0.8863, 0.5706, 0.8863, 0.5277, 0.9688, 0.5277, 0.9688, 0.5706, 0.8863, 0.6058, 0.8863, 0.5706, 0.9688, 0.5706, 0.9688, 0.6058, 0.8863, 0.4789, 0.8863, 0.4297, 0.9688, 0.4297, 0.9688, 0.4789, 0.8863, 0.4297, 0.8863, 0.3954, 0.9688, 0.3954, 0.9688, 0.4297, 0.8863, 0.3954, 0.8863, 0.3568, 0.9688, 0.3568, 0.9688, 0.3954, 0.8863, 0.3568, 0.8863, 0.3167, 0.9688, 0.3167, 0.9688, 0.3568, 0.8863, 0.3167, 0.8863, 0.2654, 0.9688, 0.2654, 0.9688, 0.3167, 0.8863, 0.2654, 0.8863, 0.2157, 0.9688, 0.2157, 0.9688, 0.2166, 0.9688, 0.2654, 0.8863, 0.1913, 0.8863, 0.1748, 0.9688, 0.1748, 0.9688, 0.1751, 0.9688, 0.1913, 0.8863, 0.1305, 0.8863, 0.107, 0.9688, 0.107, 0.9688, 0.1305, 0.8863, 0.03278, 0.8863, 0.02424, 0.9688, 0.02424, 0.9688, 0.03278, 0.8707, 0.6339, 0.8583, 0.6349, 0.874, 0.6367, 0.8858, 0.6372, 0.3703, 0.7671, 0.3636, 0.7067, 0.3792, 0.7046, 0.3859, 0.7612, 0.09748, 0.2271, 0.09703, 0.1628, 0.2614, 0.161, 0.2606, 0.2245, 0.4778, 0.314, 0.4765, 0.293, 0.5074, 0.2922, 0.5088, 0.3131, 0.5476, 0.6949, 0.5463, 0.6837, 0.5831, 0.6752, 0.5833, 0.6764, 0.4765, 0.293, 0.4799, 0.257, 0.5112, 0.2565, 0.5074, 0.2922, 0.4109, 0.3159, 0.4096, 0.2947, 0.4765, 0.293, 0.4778, 0.314, 0.4891, 0.7229, 0.4849, 0.6902, 0.5091, 0.7133, 0.4096, 0.2947, 0.4124, 0.2581, 0.4799, 0.257, 0.4765, 0.293, 0.1251, 0.3243, 0.1244, 0.3019, 0.293, 0.2976, 0.294, 0.3193, 0.3857, 0.2226, 0.3874, 0.1597, 0.4555, 0.159, 0.4533, 0.2215, 0.1297, 0.8084, 0.1213, 0.7186, 0.2952, 0.7018, 0.3019, 0.7622, 0.294, 0.3193, 0.293, 0.2976, 0.3059, 0.2973, 0.307, 0.319, 0.4533, 0.2215, 0.4555, 0.159, 0.487, 0.1586, 0.4845, 0.221, 0.2606, 0.2245, 0.2614, 0.161, 0.2777, 0.1609, 0.2745, 0.2243, 0.1244, 0.3019, 0.1241, 0.2627, 0.2945, 0.26, 0.293, 0.2976, 0.293, 0.2976, 0.2945, 0.26, 0.3076, 0.2598, 0.3059, 0.2973, 0.5734, 0.04598, 0.5601, 0.046, 0.5602, 0.1264, 0.5735, 0.1264, 0.6681, 0.8891, 0.6691, 0.9162, 0.68, 0.9159, 0.6788, 0.8889, 0.5701, 0.3574, 0.5414, 0.366, 0.5399, 0.3553, 0.5687, 0.3463, 0.7908, 0.4069, 0.7902, 0.4, 0.7564, 0.4098, 0.6681, 0.8891, 0.6788, 0.8889, 0.6786, 0.828, 0.6677, 0.8283, 0.4434, 0.3693, 0.4419, 0.3581, 0.5089, 0.3562, 0.5102, 0.3672, 0.5102, 0.3672, 0.5089, 0.3562, 0.5399, 0.3553, 0.5414, 0.366, 0.08892, 0.3736, 0.08779, 0.3616, 0.2567, 0.3566, 0.258, 0.3682, 0.3264, 0.3731, 0.3251, 0.3615, 0.3381, 0.3611, 0.3394, 0.3727, 0.02852, 0.3754, 0.02753, 0.3633, 0.08779, 0.3616, 0.08892, 0.3736, 0.4464, 0.3923, 0.4434, 0.3693, 0.5102, 0.3672, 0.5128, 0.3899, 0.5128, 0.3899, 0.5102, 0.3672, 0.5414, 0.366, 0.5444, 0.3882, 0.09124, 0.3983, 0.08892, 0.3736, 0.258, 0.3682, 0.2607, 0.3922, 0.5732, 0.3802, 0.5444, 0.3882, 0.5414, 0.366, 0.5701, 0.3574, 0.792, 0.4212, 0.7908, 0.4069, 0.7564, 0.4098, 0.7174, 0.4275, 0.6458, 0.8896, 0.6681, 0.8891, 0.6677, 0.8283, 0.6451, 0.8287, 0.6458, 0.8896, 0.6467, 0.9167, 0.6691, 0.9162, 0.6681, 0.8891, 0.329, 0.3971, 0.3264, 0.3731, 0.3394, 0.3727, 0.3423, 0.3965, 0.03055, 0.4004, 0.02852, 0.3754, 0.08892, 0.3736, 0.09124, 0.3983, 0.4514, 0.4314, 0.4464, 0.3923, 0.5128, 0.3899, 0.5172, 0.4284, 0.5172, 0.4284, 0.5128, 0.3899, 0.5444, 0.3882, 0.5494, 0.4258, 0.09518, 0.4403, 0.09124, 0.3983, 0.2607, 0.3922, 0.2652, 0.4328, 0.5783, 0.4191, 0.5494, 0.4258, 0.5444, 0.3882, 0.5732, 0.3802, 0.7941, 0.4454, 0.792, 0.4212, 0.7174, 0.4275, 0.6773, 0.4553, 0.6081, 0.8905, 0.6458, 0.8896, 0.6451, 0.8287, 0.6067, 0.8296, 0.6081, 0.8905, 0.6087, 0.9176, 0.6467, 0.9167, 0.6458, 0.8896, 0.3336, 0.4377, 0.329, 0.3971, 0.3423, 0.3965, 0.3471, 0.4369, 0.03401, 0.4428, 0.03055, 0.4004, 0.09124, 0.3983, 0.09518, 0.4403, 0.4583, 0.4844, 0.4514, 0.4314, 0.5172, 0.4284, 0.5231, 0.4807, 0.5231, 0.4807, 0.5172, 0.4284, 0.5494, 0.4258, 0.5563, 0.4769, 0.1005, 0.4973, 0.09518, 0.4403, 0.2652, 0.4328, 0.2713, 0.4879, 0.5853, 0.4718, 0.5563, 0.4769, 0.5494, 0.4258, 0.5783, 0.4191, 0.7969, 0.4783, 0.7941, 0.4454, 0.6773, 0.4553, 0.6437, 0.4913, 0.5569, 0.8916, 0.6081, 0.8905, 0.6067, 0.8296, 0.5547, 0.8307, 0.5569, 0.8916, 0.5571, 0.9188, 0.6087, 0.9176, 0.6081, 0.8905, 0.3397, 0.4928, 0.3336, 0.4377, 0.3471, 0.4369, 0.3537, 0.4918, 0.0387, 0.5003, 0.03401, 0.4428, 0.09518, 0.4403, 0.1005, 0.4973, 0.4652, 0.5381, 0.4583, 0.4844, 0.5231, 0.4807, 0.5292, 0.5337, 0.5292, 0.5337, 0.5231, 0.4807, 0.5563, 0.4769, 0.5633, 0.5287, 0.106, 0.5551, 0.1005, 0.4973, 0.2713, 0.4879, 0.2776, 0.5437, 0.5924, 0.5252, 0.5633, 0.5287, 0.5563, 0.4769, 0.5853, 0.4718, 0.7997, 0.5117, 0.7969, 0.4783, 0.6437, 0.4913, 0.6389, 0.5253, 0.5051, 0.8928, 0.5569, 0.8916, 0.5547, 0.8307, 0.5019, 0.8318, 0.5051, 0.8928, 0.5048, 0.9201, 0.5571, 0.9188, 0.5569, 0.8916, 0.3459, 0.5486, 0.3397, 0.4928, 0.3537, 0.4918, 0.3603, 0.5473, 0.04345, 0.5585, 0.0387, 0.5003, 0.1005, 0.4973, 0.106, 0.5551, 0.473, 0.5981, 0.4652, 0.5381, 0.5292, 0.5337, 0.5359, 0.5929, 0.5359, 0.5929, 0.5292, 0.5337, 0.5633, 0.5287, 0.5711, 0.5865, 0.112, 0.6196, 0.106, 0.5551, 0.2776, 0.5437, 0.2845, 0.6061, 0.6003, 0.5849, 0.5711, 0.5865, 0.5633, 0.5287, 0.5924, 0.5252, 0.8028, 0.5489, 0.7997, 0.5117, 0.6389, 0.5253, 0.6516, 0.5617, 0.4472, 0.8941, 0.5051, 0.8928, 0.5019, 0.8318, 0.443, 0.8331, 0.4472, 0.8941, 0.4464, 0.9215, 0.5048, 0.9201, 0.5051, 0.8928, 0.3529, 0.611, 0.3459, 0.5486, 0.3603, 0.5473, 0.3678, 0.6094, 0.04875, 0.6236, 0.04345, 0.5585, 0.106, 0.5551, 0.112, 0.6196, 0.4794, 0.6483, 0.473, 0.5981, 0.5359, 0.5929, 0.5416, 0.6424, 0.5416, 0.6424, 0.5359, 0.5929, 0.5711, 0.5865, 0.5777, 0.6349, 0.1171, 0.6736, 0.112, 0.6196, 0.2845, 0.6061, 0.2903, 0.6583, 0.6069, 0.6348, 0.5777, 0.6349, 0.5711, 0.5865, 0.6003, 0.5849, 0.8055, 0.5801, 0.8028, 0.5489, 0.6516, 0.5617, 0.6791, 0.5908, 0.3987, 0.8952, 0.4472, 0.8941, 0.443, 0.8331, 0.3937, 0.8342, 0.3987, 0.8952, 0.3975, 0.9226, 0.4464, 0.9215, 0.4472, 0.8941, 0.3587, 0.6632, 0.3529, 0.611, 0.3678, 0.6094, 0.374, 0.6613, 0.05319, 0.6781, 0.04875, 0.6236, 0.112, 0.6196, 0.1171, 0.6736, 0.4849, 0.6902, 0.4794, 0.6483, 0.5416, 0.6424, 0.5463, 0.6837, 0.5463, 0.6837, 0.5416, 0.6424, 0.5777, 0.6349, 0.5831, 0.6752, 0.1213, 0.7186, 0.1171, 0.6736, 0.2903, 0.6583, 0.2952, 0.7018, 0.6124, 0.6764, 0.5831, 0.6752, 0.5777, 0.6349, 0.6069, 0.6348, 0.8077, 0.6061, 0.8055, 0.5801, 0.6791, 0.5908, 0.7254, 0.613, 0.3583, 0.8962, 0.3987, 0.8952, 0.3937, 0.8342, 0.3526, 0.8351, 0.3583, 0.8962, 0.3568, 0.9236, 0.3975, 0.9226, 0.3987, 0.8952, 0.3636, 0.7067, 0.3587, 0.6632, 0.374, 0.6613, 0.3792, 0.7046, 0.05689, 0.7235, 0.05319, 0.6781, 0.1171, 0.6736, 0.1213, 0.7186, 0.8088, 0.6197, 0.8077, 0.6061, 0.7254, 0.613, 0.7731, 0.6228, 0.8314, 0.625, 0.798, 0.6278, 0.8141, 0.6297, 0.8416, 0.6274, 0.9546, 0.6444, 0.9235, 0.6424, 0.9616, 0.6452, 0.8858, 0.6372, 0.874, 0.6367, 0.9235, 0.6424, 0.9546, 0.6444, 0.1755, 0.9475, 0.1703, 0.9195, 0.05434, 0.9411, 0.06079, 0.9689, 0.1703, 0.9195, 0.159, 0.8562, 0.04292, 0.8778, 0.05434, 0.9411, 0.4891, 0.7229, 0.4995, 0.7492, 0.3911, 0.7906, 0.3859, 0.7612, 0.3859, 0.7612, 0.3792, 0.7046, 0.4849, 0.6902, 0.4891, 0.7229, 0.374, 0.6613, 0.3678, 0.6094, 0.473, 0.5981, 0.4794, 0.6483, 0.3792, 0.7046, 0.374, 0.6613, 0.4794, 0.6483, 0.4849, 0.6902, 0.3537, 0.4918, 0.3471, 0.4369, 0.4514, 0.4314, 0.4583, 0.4844, 0.3678, 0.6094, 0.3603, 0.5473, 0.4652, 0.5381, 0.473, 0.5981, 0.3603, 0.5473, 0.3537, 0.4918, 0.4583, 0.4844, 0.4652, 0.5381, 0.3423, 0.3965, 0.3394, 0.3727, 0.4434, 0.3693, 0.4464, 0.3923, 0.3394, 0.3727, 0.3381, 0.3611, 0.4419, 0.3581, 0.4434, 0.3693, 0.3471, 0.4369, 0.3423, 0.3965, 0.4464, 0.3923, 0.4514, 0.4314, 0.307, 0.319, 0.3059, 0.2973, 0.4096, 0.2947, 0.4109, 0.3159, 0.3059, 0.2973, 0.3076, 0.2598, 0.4124, 0.2581, 0.4096, 0.2947, 0.2745, 0.2243, 0.2777, 0.1609, 0.3874, 0.1597, 0.3857, 0.2226, 0.8416, 0.6274, 0.8141, 0.6297, 0.8144, 0.6297, 0.8583, 0.6349, 0.8707, 0.6339, 0.8314, 0.625, 0.8088, 0.6197, 0.7731, 0.6228, 0.774, 0.6229, 0.798, 0.6278, 0.8863, 0.107, 0.8863, 0.03278, 0.9688, 0.03278, 0.9688, 0.107, 0.8863, 0.1748, 0.8863, 0.1305, 0.9688, 0.1305, 0.9688, 0.1748, 0.8863, 0.2157, 0.8863, 0.1913, 0.9688, 0.1913, 0.9688, 0.2157, 0.7499, 0.9516, 0.817, 0.9518, 0.8174, 0.7677, 0.7505, 0.768, 0.7505, 0.768, 0.8174, 0.7677, 0.8163, 0.6981, 0.7491, 0.6987, 0.4923, 0.02575, 0.5148, 0.02575, 0.5094, 0.1606, 0.487, 0.1586, 0.09703, 0.1628, 0.09608, 0.02575, 0.2631, 0.02575, 0.2614, 0.161, 0.2777, 0.1609, 0.2846, 0.02575, 0.3911, 0.02575, 0.3874, 0.1597, 0.4555, 0.159, 0.4603, 0.02575, 0.4923, 0.02575, 0.487, 0.1586, 0.3874, 0.1597, 0.3911, 0.02575, 0.4603, 0.02575, 0.4555, 0.159, 0.2614, 0.161, 0.2631, 0.02575, 0.2846, 0.02575, 0.2777, 0.1609, 0.0358, 0.1634, 0.03387, 0.02575, 0.09608, 0.02575, 0.09703, 0.1628, 0.3014, 0.9036, 0.3397, 0.924, 0.337, 0.8966, 0.337, 0.8966, 0.331, 0.8356, 0.2926, 0.8409, 0.3014, 0.9036, 0.5476, 0.6949, 0.5629, 0.7218, 0.5223, 0.7393, 0.5091, 0.7133, 0.2486, 0.9342, 0.2432, 0.9067, 0.1974, 0.9147, 0.2017, 0.9427, 0.4849, 0.6902, 0.5463, 0.6837, 0.5476, 0.6949, 0.5091, 0.7133, 0.2432, 0.9067, 0.233, 0.8433, 0.1843, 0.8518, 0.1974, 0.9147, 0.03671, 0.2281, 0.09748, 0.2271, 0.09703, 0.1628, 0.0358, 0.1634, 0.8174, 0.7677, 0.8163, 0.6981, 0.9588, 0.6968, 0.9593, 0.767, 0.817, 0.9518, 0.8174, 0.7677, 0.9593, 0.767, 0.9593, 0.9518, 0.3014, 0.9036, 0.2854, 0.9067, 0.2752, 0.8433, 0.2926, 0.8409, 0.06482, 0.8207, 0.1297, 0.8084, 0.1213, 0.7186, 0.05689, 0.7235, 0.05434, 0.9411, 0.04311, 0.9432, 0.03109, 0.8801, 0.04292, 0.8778, 0.337, 0.8966, 0.331, 0.8356, 0.3526, 0.8351, 0.3583, 0.8962, 0.1974, 0.9147, 0.1703, 0.9195, 0.159, 0.8562, 0.1843, 0.8518, 0.5514, 0.2839, 0.542, 0.2932, 0.5323, 0.2818, 0.539, 0.2728, 0.5112, 0.2565, 0.5074, 0.2922, 0.5277, 0.2858, 0.5336, 0.2594, 0.5088, 0.3131, 0.5376, 0.3041, 0.5277, 0.2858, 0.5074, 0.2922, 0.2854, 0.9067, 0.3014, 0.9036, 0.3397, 0.924, 0.2907, 0.9342, 0.5629, 0.7218, 0.6147, 0.6938, 0.5833, 0.6764, 0.5476, 0.6949, 0.06484, 0.326, 0.1251, 0.3243, 0.1244, 0.3019, 0.06423, 0.3034, 0.06423, 0.3034, 0.1244, 0.3019, 0.1241, 0.2627, 0.06335, 0.2636, 0.337, 0.8966, 0.3583, 0.8962, 0.3568, 0.9236, 0.3397, 0.924, 0.6147, 0.6938, 0.6124, 0.6764, 0.5831, 0.6752, 0.5833, 0.6764, 0.487, 0.1586, 0.4845, 0.221, 0.5069, 0.2239, 0.5094, 0.1606, 0.5735, 0.1264, 0.5736, 0.1642, 0.5604, 0.1639, 0.5602, 0.1264, 0.1297, 0.8084, 0.06482, 0.8207, 0.06791, 0.8429, 0.1368, 0.8379, 0.7209, 0.7676, 0.7193, 0.6988, 0.7491, 0.6987, 0.7505, 0.768, 0.3019, 0.7622, 0.1297, 0.8084, 0.1368, 0.8379, 0.311, 0.7902, 0.7201, 0.9514, 0.7209, 0.7676, 0.7505, 0.768, 0.7499, 0.9516, 0.3859, 0.7612, 0.3703, 0.7671, 0.3794, 0.7951, 0.3911, 0.7906, 0.06079, 0.9689, 0.04838, 0.9713, 0.04311, 0.9432, 0.05434, 0.9411, 0.5091, 0.7133, 0.4891, 0.7229, 0.4995, 0.7492, 0.5223, 0.7393, 0.2017, 0.9427, 0.1755, 0.9475, 0.1703, 0.9195, 0.1974, 0.9147, 0.8037, 0.3463, 0.8205, 0.3424, 0.8315, 0.3355, 0.8315, 0.2796, 0.8315, 0.2536, 0.8315, 0.2223, 0.8315, 0.1849, 0.8315, 0.1514, 0.8315, 0.1184, 0.8315, 0.09403, 0.8315, 0.07969, 0.8315, 0.07274, 0.8263, 0.06012, 0.8037, 0.0549, 0.7649, 0.0549, 0.6822, 0.0549, 0.6822, 0.3463, 0.7647, 0.3463, 0.8863, 0.5277, 0.9688, 0.5277, 0.9688, 0.4789, 0.8863, 0.4789, 0.8863, 0.5706, 0.9688, 0.5706, 0.9688, 0.5277, 0.8863, 0.5277, 0.8863, 0.6058, 0.9688, 0.6058, 0.9688, 0.5706, 0.8863, 0.5706, 0.8863, 0.4789, 0.9688, 0.4789, 0.9688, 0.4297, 0.8863, 0.4297, 0.8863, 0.4297, 0.9688, 0.4297, 0.9688, 0.3954, 0.8863, 0.3954, 0.8863, 0.3954, 0.9688, 0.3954, 0.9688, 0.3568, 0.8863, 0.3568, 0.8863, 0.3568, 0.9688, 0.3568, 0.9688, 0.3167, 0.8863, 0.3167, 0.8863, 0.3167, 0.9688, 0.3167, 0.9688, 0.2654, 0.8863, 0.2654, 0.8863, 0.2654, 0.9688, 0.2654, 0.9688, 0.2166, 0.9688, 0.2157, 0.8863, 0.2157, 0.8863, 0.1913, 0.9688, 0.1913, 0.9688, 0.1751, 0.9688, 0.1748, 0.8863, 0.1748, 0.8863, 0.1305, 0.9688, 0.1305, 0.9688, 0.107, 0.8863, 0.107, 0.8863, 0.03278, 0.9688, 0.03278, 0.9688, 0.02424, 0.8863, 0.02424, 0.8707, 0.6339, 0.8858, 0.6372, 0.874, 0.6367, 0.8583, 0.6349, 0.3703, 0.7671, 0.3859, 0.7612, 0.3792, 0.7046, 0.3636, 0.7067, 0.09748, 0.2271, 0.2606, 0.2245, 0.2614, 0.161, 0.09703, 0.1628, 0.4778, 0.314, 0.5088, 0.3131, 0.5074, 0.2922, 0.4765, 0.293, 0.5476, 0.6949, 0.5833, 0.6764, 0.5831, 0.6752, 0.5463, 0.6837, 0.4765, 0.293, 0.5074, 0.2922, 0.5112, 0.2565, 0.4799, 0.257, 0.4109, 0.3159, 0.4778, 0.314, 0.4765, 0.293, 0.4096, 0.2947, 0.4891, 0.7229, 0.5091, 0.7133, 0.4849, 0.6902, 0.4096, 0.2947, 0.4765, 0.293, 0.4799, 0.257, 0.4124, 0.2581, 0.1251, 0.3243, 0.294, 0.3193, 0.293, 0.2976, 0.1244, 0.3019, 0.3857, 0.2226, 0.4533, 0.2215, 0.4555, 0.159, 0.3874, 0.1597, 0.1297, 0.8084, 0.3019, 0.7622, 0.2952, 0.7018, 0.1213, 0.7186, 0.294, 0.3193, 0.307, 0.319, 0.3059, 0.2973, 0.293, 0.2976, 0.4533, 0.2215, 0.4845, 0.221, 0.487, 0.1586, 0.4555, 0.159, 0.2606, 0.2245, 0.2745, 0.2243, 0.2777, 0.1609, 0.2614, 0.161, 0.1244, 0.3019, 0.293, 0.2976, 0.2945, 0.26, 0.1241, 0.2627, 0.293, 0.2976, 0.3059, 0.2973, 0.3076, 0.2598, 0.2945, 0.26, 0.5734, 0.04598, 0.5735, 0.1264, 0.5602, 0.1264, 0.5601, 0.046, 0.6681, 0.8891, 0.6788, 0.8889, 0.68, 0.9159, 0.6691, 0.9162, 0.5701, 0.3574, 0.5687, 0.3463, 0.5399, 0.3553, 0.5414, 0.366, 0.7908, 0.4069, 0.7564, 0.4098, 0.7902, 0.4, 0.6681, 0.8891, 0.6677, 0.8283, 0.6786, 0.828, 0.6788, 0.8889, 0.4434, 0.3693, 0.5102, 0.3672, 0.5089, 0.3562, 0.4419, 0.3581, 0.5102, 0.3672, 0.5414, 0.366, 0.5399, 0.3553, 0.5089, 0.3562, 0.08892, 0.3736, 0.258, 0.3682, 0.2567, 0.3566, 0.08779, 0.3616, 0.3264, 0.3731, 0.3394, 0.3727, 0.3381, 0.3611, 0.3251, 0.3615, 0.02852, 0.3754, 0.08892, 0.3736, 0.08779, 0.3616, 0.02753, 0.3633, 0.4464, 0.3923, 0.5128, 0.3899, 0.5102, 0.3672, 0.4434, 0.3693, 0.5128, 0.3899, 0.5444, 0.3882, 0.5414, 0.366, 0.5102, 0.3672, 0.09124, 0.3983, 0.2607, 0.3922, 0.258, 0.3682, 0.08892, 0.3736, 0.5732, 0.3802, 0.5701, 0.3574, 0.5414, 0.366, 0.5444, 0.3882, 0.792, 0.4212, 0.7174, 0.4275, 0.7564, 0.4098, 0.7908, 0.4069, 0.6458, 0.8896, 0.6451, 0.8287, 0.6677, 0.8283, 0.6681, 0.8891, 0.6458, 0.8896, 0.6681, 0.8891, 0.6691, 0.9162, 0.6467, 0.9167, 0.329, 0.3971, 0.3423, 0.3965, 0.3394, 0.3727, 0.3264, 0.3731, 0.03055, 0.4004, 0.09124, 0.3983, 0.08892, 0.3736, 0.02852, 0.3754, 0.4514, 0.4314, 0.5172, 0.4284, 0.5128, 0.3899, 0.4464, 0.3923, 0.5172, 0.4284, 0.5494, 0.4258, 0.5444, 0.3882, 0.5128, 0.3899, 0.09518, 0.4403, 0.2652, 0.4328, 0.2607, 0.3922, 0.09124, 0.3983, 0.5783, 0.4191, 0.5732, 0.3802, 0.5444, 0.3882, 0.5494, 0.4258, 0.7941, 0.4454, 0.6773, 0.4553, 0.7174, 0.4275, 0.792, 0.4212, 0.6081, 0.8905, 0.6067, 0.8296, 0.6451, 0.8287, 0.6458, 0.8896, 0.6081, 0.8905, 0.6458, 0.8896, 0.6467, 0.9167, 0.6087, 0.9176, 0.3336, 0.4377, 0.3471, 0.4369, 0.3423, 0.3965, 0.329, 0.3971, 0.03401, 0.4428, 0.09518, 0.4403, 0.09124, 0.3983, 0.03055, 0.4004, 0.4583, 0.4844, 0.5231, 0.4807, 0.5172, 0.4284, 0.4514, 0.4314, 0.5231, 0.4807, 0.5563, 0.4769, 0.5494, 0.4258, 0.5172, 0.4284, 0.1005, 0.4973, 0.2713, 0.4879, 0.2652, 0.4328, 0.09518, 0.4403, 0.5853, 0.4718, 0.5783, 0.4191, 0.5494, 0.4258, 0.5563, 0.4769, 0.7969, 0.4783, 0.6437, 0.4913, 0.6773, 0.4553, 0.7941, 0.4454, 0.5569, 0.8916, 0.5547, 0.8307, 0.6067, 0.8296, 0.6081, 0.8905, 0.5569, 0.8916, 0.6081, 0.8905, 0.6087, 0.9176, 0.5571, 0.9188, 0.3397, 0.4928, 0.3537, 0.4918, 0.3471, 0.4369, 0.3336, 0.4377, 0.0387, 0.5003, 0.1005, 0.4973, 0.09518, 0.4403, 0.03401, 0.4428, 0.4652, 0.5381, 0.5292, 0.5337, 0.5231, 0.4807, 0.4583, 0.4844, 0.5292, 0.5337, 0.5633, 0.5287, 0.5563, 0.4769, 0.5231, 0.4807, 0.106, 0.5551, 0.2776, 0.5437, 0.2713, 0.4879, 0.1005, 0.4973, 0.5924, 0.5252, 0.5853, 0.4718, 0.5563, 0.4769, 0.5633, 0.5287, 0.7997, 0.5117, 0.6389, 0.5253, 0.6437, 0.4913, 0.7969, 0.4783, 0.5051, 0.8928, 0.5019, 0.8318, 0.5547, 0.8307, 0.5569, 0.8916, 0.5051, 0.8928, 0.5569, 0.8916, 0.5571, 0.9188, 0.5048, 0.9201, 0.3459, 0.5486, 0.3603, 0.5473, 0.3537, 0.4918, 0.3397, 0.4928, 0.04345, 0.5585, 0.106, 0.5551, 0.1005, 0.4973, 0.0387, 0.5003, 0.473, 0.5981, 0.5359, 0.5929, 0.5292, 0.5337, 0.4652, 0.5381, 0.5359, 0.5929, 0.5711, 0.5865, 0.5633, 0.5287, 0.5292, 0.5337, 0.112, 0.6196, 0.2845, 0.6061, 0.2776, 0.5437, 0.106, 0.5551, 0.6003, 0.5849, 0.5924, 0.5252, 0.5633, 0.5287, 0.5711, 0.5865, 0.8028, 0.5489, 0.6516, 0.5617, 0.6389, 0.5253, 0.7997, 0.5117, 0.4472, 0.8941, 0.443, 0.8331, 0.5019, 0.8318, 0.5051, 0.8928, 0.4472, 0.8941, 0.5051, 0.8928, 0.5048, 0.9201, 0.4464, 0.9215, 0.3529, 0.611, 0.3678, 0.6094, 0.3603, 0.5473, 0.3459, 0.5486, 0.04875, 0.6236, 0.112, 0.6196, 0.106, 0.5551, 0.04345, 0.5585, 0.4794, 0.6483, 0.5416, 0.6424, 0.5359, 0.5929, 0.473, 0.5981, 0.5416, 0.6424, 0.5777, 0.6349, 0.5711, 0.5865, 0.5359, 0.5929, 0.1171, 0.6736, 0.2903, 0.6583, 0.2845, 0.6061, 0.112, 0.6196, 0.6069, 0.6348, 0.6003, 0.5849, 0.5711, 0.5865, 0.5777, 0.6349, 0.8055, 0.5801, 0.6791, 0.5908, 0.6516, 0.5617, 0.8028, 0.5489, 0.3987, 0.8952, 0.3937, 0.8342, 0.443, 0.8331, 0.4472, 0.8941, 0.3987, 0.8952, 0.4472, 0.8941, 0.4464, 0.9215, 0.3975, 0.9226, 0.3587, 0.6632, 0.374, 0.6613, 0.3678, 0.6094, 0.3529, 0.611, 0.05319, 0.6781, 0.1171, 0.6736, 0.112, 0.6196, 0.04875, 0.6236, 0.4849, 0.6902, 0.5463, 0.6837, 0.5416, 0.6424, 0.4794, 0.6483, 0.5463, 0.6837, 0.5831, 0.6752, 0.5777, 0.6349, 0.5416, 0.6424, 0.1213, 0.7186, 0.2952, 0.7018, 0.2903, 0.6583, 0.1171, 0.6736, 0.6124, 0.6764, 0.6069, 0.6348, 0.5777, 0.6349, 0.5831, 0.6752, 0.8077, 0.6061, 0.7254, 0.613, 0.6791, 0.5908, 0.8055, 0.5801, 0.3583, 0.8962, 0.3526, 0.8351, 0.3937, 0.8342, 0.3987, 0.8952, 0.3583, 0.8962, 0.3987, 0.8952, 0.3975, 0.9226, 0.3568, 0.9236, 0.3636, 0.7067, 0.3792, 0.7046, 0.374, 0.6613, 0.3587, 0.6632, 0.05689, 0.7235, 0.1213, 0.7186, 0.1171, 0.6736, 0.05319, 0.6781, 0.8088, 0.6197, 0.7731, 0.6228, 0.7254, 0.613, 0.8077, 0.6061, 0.8314, 0.625, 0.8416, 0.6274, 0.8141, 0.6297, 0.798, 0.6278, 0.9546, 0.6444, 0.9616, 0.6452, 0.9235, 0.6424, 0.8858, 0.6372, 0.9546, 0.6444, 0.9235, 0.6424, 0.874, 0.6367, 0.1755, 0.9475, 0.06079, 0.9689, 0.05434, 0.9411, 0.1703, 0.9195, 0.1703, 0.9195, 0.05434, 0.9411, 0.04292, 0.8778, 0.159, 0.8562, 0.4891, 0.7229, 0.3859, 0.7612, 0.3911, 0.7906, 0.4995, 0.7492, 0.3859, 0.7612, 0.4891, 0.7229, 0.4849, 0.6902, 0.3792, 0.7046, 0.374, 0.6613, 0.4794, 0.6483, 0.473, 0.5981, 0.3678, 0.6094, 0.3792, 0.7046, 0.4849, 0.6902, 0.4794, 0.6483, 0.374, 0.6613, 0.3537, 0.4918, 0.4583, 0.4844, 0.4514, 0.4314, 0.3471, 0.4369, 0.3678, 0.6094, 0.473, 0.5981, 0.4652, 0.5381, 0.3603, 0.5473, 0.3603, 0.5473, 0.4652, 0.5381, 0.4583, 0.4844, 0.3537, 0.4918, 0.3423, 0.3965, 0.4464, 0.3923, 0.4434, 0.3693, 0.3394, 0.3727, 0.3394, 0.3727, 0.4434, 0.3693, 0.4419, 0.3581, 0.3381, 0.3611, 0.3471, 0.4369, 0.4514, 0.4314, 0.4464, 0.3923, 0.3423, 0.3965, 0.307, 0.319, 0.4109, 0.3159, 0.4096, 0.2947, 0.3059, 0.2973, 0.3059, 0.2973, 0.4096, 0.2947, 0.4124, 0.2581, 0.3076, 0.2598, 0.2745, 0.2243, 0.3857, 0.2226, 0.3874, 0.1597, 0.2777, 0.1609, 0.8416, 0.6274, 0.8707, 0.6339, 0.8583, 0.6349, 0.8144, 0.6297, 0.8141, 0.6297, 0.8314, 0.625, 0.798, 0.6278, 0.774, 0.6229, 0.7731, 0.6228, 0.8088, 0.6197, 0.8863, 0.107, 0.9688, 0.107, 0.9688, 0.03278, 0.8863, 0.03278, 0.8863, 0.1748, 0.9688, 0.1748, 0.9688, 0.1305, 0.8863, 0.1305, 0.8863, 0.2157, 0.9688, 0.2157, 0.9688, 0.1913, 0.8863, 0.1913, 0.7499, 0.9516, 0.7505, 0.768, 0.8174, 0.7677, 0.817, 0.9518, 0.7505, 0.768, 0.7491, 0.6987, 0.8163, 0.6981, 0.8174, 0.7677, 0.4923, 0.02575, 0.487, 0.1586, 0.5094, 0.1606, 0.5148, 0.02575, 0.09703, 0.1628, 0.2614, 0.161, 0.2631, 0.02575, 0.09608, 0.02575, 0.2777, 0.1609, 0.3874, 0.1597, 0.3911, 0.02575, 0.2846, 0.02575, 0.4555, 0.159, 0.487, 0.1586, 0.4923, 0.02575, 0.4603, 0.02575, 0.3874, 0.1597, 0.4555, 0.159, 0.4603, 0.02575, 0.3911, 0.02575, 0.2614, 0.161, 0.2777, 0.1609, 0.2846, 0.02575, 0.2631, 0.02575, 0.0358, 0.1634, 0.09703, 0.1628, 0.09608, 0.02575, 0.03387, 0.02575, 0.3014, 0.9036, 0.337, 0.8966, 0.3397, 0.924, 0.337, 0.8966, 0.3014, 0.9036, 0.2926, 0.8409, 0.331, 0.8356, 0.5476, 0.6949, 0.5091, 0.7133, 0.5223, 0.7393, 0.5629, 0.7218, 0.2486, 0.9342, 0.2017, 0.9427, 0.1974, 0.9147, 0.2432, 0.9067, 0.4849, 0.6902, 0.5091, 0.7133, 0.5476, 0.6949, 0.5463, 0.6837, 0.2432, 0.9067, 0.1974, 0.9147, 0.1843, 0.8518, 0.233, 0.8433])
me_cube_007.materials.append(mat_material)
me_cube_007.use_remesh_preserve_volume = False
me_cube_007.use_remesh_preserve_attributes = False
me_cube_007.use_mirror_vertex_groups = False
me_cube_007.update()

# ---- objects
ob_cube_001 = bpy.data.objects.new('Cube.001', me_cube_006)
ob_lamp_002 = bpy.data.objects.new('Lamp.002', light_lamp_002)
ob_lamp_001 = bpy.data.objects.new('Lamp.001', light_lamp_001)
ob_lamp = bpy.data.objects.new('Lamp', light_lamp)
ob_camera = bpy.data.objects.new('Camera', cam_camera)
ob_cube_000 = bpy.data.objects.new('Cube.000', me_cube_007)

# ---- transforms, parenting, visibility, modifiers, constraints
ob_cube_001.location = (0.0, 0.0, 0.0)
ob_cube_001.rotation_euler = (0.0, 0.0, -5.475)
ob_cube_001.scale = (1.5, 2.5, 0.3326)
ob_cube_001.lock_rotations_4d = False
ob_cube_001.empty_display_type = 'ARROWS'
ob_cube_001.lineart.crease_threshold = 0.0
_vg = ob_cube_001.vertex_groups.new(name='Group')
ob_lamp_002.location = (1.693, -4.647, 2.671)
ob_lamp_002.rotation_euler = (0.6503, 0.05522, 1.866)
ob_lamp_002.lock_rotations_4d = False
ob_lamp_002.empty_display_type = 'ARROWS'
ob_lamp_002.color = (0.0, 0.0, 0.0, 0.0)
ob_lamp_002.hide_viewport = True
ob_lamp_002.lineart.crease_threshold = 0.0
ob_lamp_001.location = (-4.905, 1.749, -0.5076)
ob_lamp_001.rotation_euler = (0.6503, 0.05522, 1.866)
ob_lamp_001.lock_rotations_4d = False
ob_lamp_001.empty_display_type = 'ARROWS'
ob_lamp_001.color = (0.0, 0.0, 0.0, 0.0)
ob_lamp_001.hide_viewport = True
ob_lamp_001.lineart.crease_threshold = 0.0
ob_lamp.location = (5.013, 3.884, 2.671)
ob_lamp.rotation_euler = (0.6503, 0.05522, 1.866)
ob_lamp.lock_rotations_4d = False
ob_lamp.empty_display_type = 'ARROWS'
ob_lamp.color = (0.0, 0.0, 0.0, 0.0)
ob_lamp.hide_viewport = True
ob_lamp.lineart.crease_threshold = 0.0
ob_camera.location = (7.481, -6.508, 5.344)
ob_camera.rotation_euler = (1.109, 0.01082, 0.8149)
ob_camera.lock_rotations_4d = False
ob_camera.empty_display_type = 'ARROWS'
ob_camera.color = (0.0, 0.0, 0.0, 0.0)
ob_camera.hide_viewport = True
ob_camera.display_type = 'WIRE'
ob_camera.lineart.crease_threshold = 0.0
ob_cube_000.location = (0.0, 0.0, 0.0)
ob_cube_000.rotation_euler = (0.0, 0.0, -3.142)
ob_cube_000.scale = (1.5, 2.5, 0.3984)
ob_cube_000.lock_rotations_4d = False
ob_cube_000.empty_display_type = 'ARROWS'
ob_cube_000.lineart.crease_threshold = 0.0
_vg = ob_cube_000.vertex_groups.new(name='Group')

# ---- collection membership
col_collection_1.objects.link(ob_cube_001)
col_collection_2.objects.link(ob_lamp_002)
col_collection_2.objects.link(ob_lamp_001)
col_collection_2.objects.link(ob_lamp)
col_collection_2.objects.link(ob_camera)
col_collection_3.objects.link(ob_cube_000)

# ---- scene / render settings (as saved in the file)
scene.camera = ob_camera
scene.frame_start = 1; scene.frame_end = 250; scene.frame_set(36)
scene.render.engine = 'BLENDER_EEVEE_NEXT'
scene.render.image_settings.color_depth = '16'
scene.render.resolution_x = 1440
scene.render.pixel_aspect_x = 4.0
scene.render.pixel_aspect_y = 3.0
scene.render.fps_base = 1.001
scene.render.dither_intensity = 0.0
scene.cycles.use_denoising = False
scene.cycles.samples = 10
scene.cycles.sampling_pattern = 'TABULATED_SOBOL'
scene.cycles.light_sampling_threshold = 0.0
scene.cycles.use_adaptive_sampling = False
scene.cycles.use_light_tree = False
scene.cycles.blur_glossy = 0.0
scene.cycles.volume_bounces = 1
scene.cycles.pixel_filter_type = 'GAUSSIAN'
scene.cycles.sample_clamp_indirect = 0.0
scene.view_settings.view_transform = 'Standard'
bpy.context.view_layer.update()
